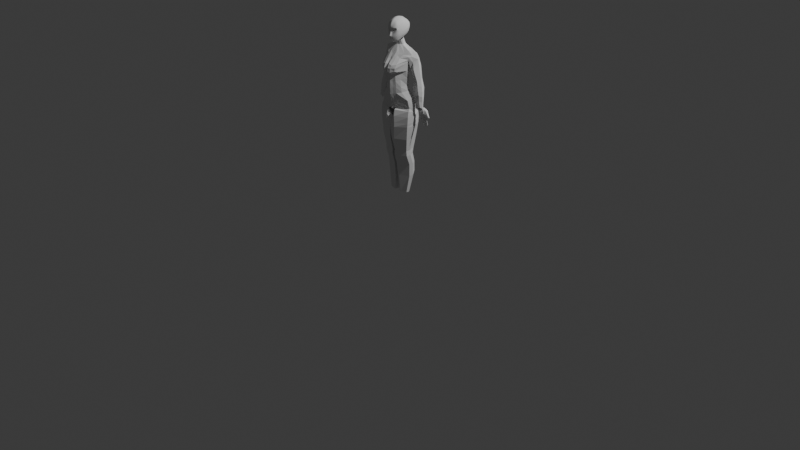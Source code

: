 # Source: me26.blend  (saved by Blender 4.5.90; exported with 4.5.12 LTS)
import bpy
from mathutils import Matrix  # noqa: F401  (used for matrix-valued properties, if any)

bpy.ops.wm.read_factory_settings(use_empty=True)
scene = bpy.context.scene
scene.name = 'Scene'

# ---- collections
col_collection = bpy.data.collections.new('Collection'); scene.collection.children.link(col_collection)
col_ref = bpy.data.collections.new('REF'); scene.collection.children.link(col_ref)
col_body = bpy.data.collections.new('BODY'); scene.collection.children.link(col_body)

# ---- materials (node trees are filled in below, after node groups)
mat_material = bpy.data.materials.new('Material')
mat_material_001 = bpy.data.materials.new('Material.001')
mat_material_001.diffuse_color = (0.0, 0.0, 0.0, 1.0)
mat_material_002 = bpy.data.materials.new('Material.002')
mat_material_002.diffuse_color = (0.04298, 0.8, 0.01581, 1.0)
mat_material_003 = bpy.data.materials.new('Material.003')
mat_material_003.diffuse_color = (0.1427, 0.8001, 0.005899, 1.0)

# ---- material node trees
mat_material.use_nodes = True; mat_material.node_tree.nodes.clear()
_N = mat_material.node_tree.nodes; _L = mat_material.node_tree.links
n0 = _N.new('ShaderNodeBsdfPrincipled'); n0.name = 'Principled BSDF'; n0.location = (-200, 100)
n1 = _N.new('ShaderNodeOutputMaterial'); n1.name = 'Material Output'; n1.location = (200, 100)
_L.new(n0.outputs[0], n1.inputs[0])
n1.is_active_output = True
mat_material_001.use_nodes = True; mat_material_001.node_tree.nodes.clear()
_N = mat_material_001.node_tree.nodes; _L = mat_material_001.node_tree.links
n0 = _N.new('ShaderNodeBsdfPrincipled'); n0.name = 'Principled BSDF'; n0.location = (-200, 100)
n1 = _N.new('ShaderNodeOutputMaterial'); n1.name = 'Material Output'; n1.location = (200, 100)
_L.new(n0.outputs[0], n1.inputs[0])
n1.is_active_output = True
mat_material_002.use_nodes = True; mat_material_002.node_tree.nodes.clear()
_N = mat_material_002.node_tree.nodes; _L = mat_material_002.node_tree.links
n0 = _N.new('ShaderNodeBsdfPrincipled'); n0.name = 'Principled BSDF'; n0.location = (-200, 100)
n1 = _N.new('ShaderNodeOutputMaterial'); n1.name = 'Material Output'; n1.location = (200, 100)
_L.new(n0.outputs[0], n1.inputs[0])
n1.is_active_output = True
mat_material_003.use_nodes = True; mat_material_003.node_tree.nodes.clear()
_N = mat_material_003.node_tree.nodes; _L = mat_material_003.node_tree.links
n0 = _N.new('ShaderNodeBsdfPrincipled'); n0.name = 'Principled BSDF'; n0.location = (-200, 100)
n1 = _N.new('ShaderNodeOutputMaterial'); n1.name = 'Material Output'; n1.location = (200, 100)
_L.new(n0.outputs[0], n1.inputs[0])
n1.is_active_output = True

# ---- world
world_world = bpy.data.worlds.new('World'); scene.world = world_world
world_world.use_nodes = True; world_world.node_tree.nodes.clear()
_N = world_world.node_tree.nodes; _L = world_world.node_tree.links
n0 = _N.new('ShaderNodeOutputWorld'); n0.name = 'World Output'; n0.location = (200, 100)
n1 = _N.new('ShaderNodeBackground'); n1.name = 'Background'; n1.location = (-200, 100)
n1.inputs[0].default_value = (0.05088, 0.05088, 0.05088, 1.0)
_L.new(n1.outputs[0], n0.inputs[0])
n0.is_active_output = True
world_world.color = (0.05088, 0.05088, 0.05088)
world_world.sun_shadow_jitter_overblur = 0.0

# ---- cameras
cam_camera = bpy.data.cameras.new('Camera')
cam_camera.clip_end = 100.0
cam_camera.ortho_scale = 7.314

# ---- lights
light_light = bpy.data.lights.new('Light', 'POINT')
light_light.energy = 1000.0
light_light.shadow_soft_size = 0.1

# ---- meshes
me_cylinder = bpy.data.meshes.new('Cylinder')
me_cylinder.from_pydata([(-0.02943, -0.08334, 3.548), (0.005454, 0.1515, 5.664), (-0.04755, -0.05298, 3.553), (0.003147, -0.4257, 5.67), (-0.2539, -0.7754, 3.76), (-0.1841, -0.3715, 5.671), (-1.048, -0.403, 3.773), (-0.321, -0.2224, 5.671), (-1.305, -0.01617, 3.738), (-0.3927, -0.02116, 5.673), (-1.152, 0.2916, 3.763), (-0.3425, 0.02992, 5.673), (-0.2592, 0.6096, 3.757), (-0.2054, 0.0965, 5.672), (-0.008238, 0.7439, 4.602), (0.008072, -0.5723, 4.711), (-0.2602, -0.5976, 4.717), (-0.5648, -0.2862, 4.711), (-0.7805, 0.07978, 4.718), (-0.5196, 0.3527, 4.671), (-0.3155, 0.5691, 4.62), (0.01362, -0.4155, 4.183), (-0.2974, -0.4247, 4.199), (-0.9242, -0.2816, 4.189), (-1.139, 0.04072, 4.15), (-1.03, 0.2536, 4.076), (-0.3394, 0.4284, 4.011), (0.008029, 0.5861, 3.986), (0.01252, 0.6782, 5.289), (-0.003931, -0.6335, 5.417), (-0.4387, -0.5939, 5.374), (-0.9462, 0.1221, 5.369), (-0.5984, 0.4684, 5.334), (-0.381, 0.6554, 5.294), (-0.004923, 0.3996, 5.484), (0.02002, -0.447, 5.626), (-0.2367, -0.4463, 5.617), (-0.488, -0.2452, 5.601), (-0.8932, 0.07328, 5.558), (-0.7085, 0.2468, 5.477), (-0.4066, 0.3228, 5.486), (0.06156, -0.6071, 4.849), (-0.2856, -0.6007, 4.833), (-0.5964, -0.282, 4.841), (-0.8455, 0.1097, 5.055), (-0.5471, 0.6705, 4.935), (-0.237, 0.8987, 4.874), (-0.01041, 0.9811, 4.954), (0.002299, 0.69, 4.202), (0.01022, -0.4836, 4.437), (-0.2504, -0.4958, 4.418), (-0.5681, -0.2312, 4.38), (-0.8236, 0.04916, 4.341), (-0.6045, 0.3211, 4.287), (-0.3273, 0.5166, 4.253), (-0.002614, -0.7224, 3.984), (-0.2663, -0.7188, 3.995), (-1.071, -0.3883, 4.015), (-1.266, -0.007721, 3.932), (-1.11, 0.2201, 3.895), (-0.3416, 0.3569, 3.899), (-0.005291, 0.5349, 3.885), (0.00261, 0.1343, 5.753), (0.006677, -0.3059, 5.851), (-0.1219, -0.2493, 5.863), (-0.2454, -0.1247, 5.846), (-0.2984, -0.02796, 5.835), (-0.2538, 0.05769, 5.807), (-0.1312, 0.1024, 5.782), (-0.009797, 1.016, 5.01), (0.007719, -0.6338, 4.962), (-0.4305, -0.5937, 4.98), (-0.6593, -0.3095, 4.972), (-0.8707, 0.1303, 5.178), (-0.4756, 0.8239, 4.959), (-0.255, 0.984, 4.917), (0.01413, 0.8853, 5.156), (0.01518, -0.6386, 5.231), (-0.6471, -0.5807, 5.229), (-0.7194, -0.3302, 5.115), (-0.9239, 0.1129, 5.283), (-0.5737, 0.7373, 5.164), (-0.321, 0.9324, 5.141), (-0.5952, -0.5179, 5.525), (-0.8594, -0.6318, 5.411), (-0.8065, -0.3663, 5.528), (-1.049, -0.4833, 5.444), (-1.002, -0.1843, 5.546), (-1.156, -0.3116, 5.461), (-1.053, -0.6616, 5.292), (-1.19, -0.5057, 5.301), (-1.313, -0.3267, 5.303), (0.04893, 0.3888, 5.477), (0.01438, -0.447, 5.626), (-0.2255, -0.4595, 5.617), (-0.469, -0.2629, 5.602), (-0.8961, -0.5323, 4.987), (-0.774, 0.2287, 5.495), (-0.4985, 0.3178, 5.485), (0.0001743, 0.7291, 4.413), (0.009214, -0.5281, 4.541), (-0.2598, -0.5382, 4.536), (-0.5704, -0.2719, 4.542), (-0.748, 0.03869, 4.498), (-0.5545, 0.3559, 4.442), (-0.3218, 0.5471, 4.44), (-0.3805, 0.4685, 5.405), (-1.124, -0.09961, 5.208), (0.004383, 0.508, 5.405), (-1.059, -0.03516, 5.379), (-0.9138, 0.09143, 5.42), (-0.6787, 0.3276, 5.423), (-1.047, -0.06311, 5.432), (-0.6331, -0.6097, 5.395), (-0.3487, -0.5451, 5.469), (-0.8884, -0.6283, 5.237), (0.0163, -0.6106, 5.492), (-0.4912, -0.5249, 5.476), (-0.7886, -0.3641, 4.928), (-0.966, -0.0771, 4.954), (-1.273, -0.6198, 5.086), (-1.33, -0.5176, 5.125), (-1.365, -0.346, 5.146), (-1.203, -0.05907, 5.012), (-1.111, -0.63, 5.061), (0.005984, -0.7475, 3.823), (-0.2576, -0.7778, 3.877), (-1.059, -0.3957, 3.894), (-1.292, -0.01194, 3.831), (-1.137, 0.1891, 3.846), (-0.2222, 0.4386, 3.782), (0.001425, 0.589, 3.761), (-1.028, -0.5087, 4.63), (-1.004, -0.3609, 4.644), (-1.171, -0.2045, 4.654), (-1.492, -0.5395, 4.664), (-1.529, -0.4535, 4.676), (-1.576, -0.3968, 4.669), (-1.434, -0.1317, 4.662), (-1.237, -0.585, 4.655), (-1.137, -0.3665, 4.433), (-1.096, -0.1174, 4.467), (-1.296, -0.08103, 4.536), (-1.605, -0.4859, 4.52), (-1.635, -0.4338, 4.549), (-1.645, -0.3556, 4.566), (-1.49, -0.1177, 4.563), (-1.394, -0.5376, 4.433), (-1.589, -0.1507, 3.822), (-1.549, -0.05757, 3.85), (-1.629, -0.04765, 3.901), (-1.826, -0.2811, 3.831), (-1.857, -0.2222, 3.86), (-1.856, -0.1873, 3.889), (-1.747, -0.08585, 3.918), (-1.711, -0.2315, 3.819), (-1.773, -0.3675, 4.209), (-1.669, -0.4809, 4.2), (-1.292, -0.2237, 4.146), (-1.27, -0.04777, 4.181), (-1.641, -0.07975, 4.264), (-1.796, -0.2252, 4.231), (-1.412, -0.02807, 4.247), (-1.484, -0.331, 4.114), (-1.791, -0.3159, 4.04), (-1.426, -0.1895, 3.983), (-1.667, -0.08298, 4.097), (-1.521, -0.038, 4.076), (-1.706, -0.3848, 4.017), (-1.4, -0.06798, 4.012), (-1.814, -0.2216, 4.066), (-1.557, -0.3091, 3.979), (-1.648, -0.5135, 4.29), (-1.18, -0.0652, 4.324), (-1.757, -0.2665, 4.366), (-1.448, -0.3829, 4.25), (-1.714, -0.398, 4.328), (-1.225, -0.2719, 4.273), (-1.548, -0.09905, 4.41), (-1.343, -0.04056, 4.395), (-0.02634, -0.06931, 3.543), (-0.5383, -0.0422, 3.732), (-0.04875, 0.2874, 3.708), (-0.5416, 0.243, 3.708), (0.02088, -0.4051, 3.786), (-0.5185, -0.3005, 3.762), (-0.1168, -0.6762, 3.354), (-1.09, -0.6034, 3.333), (-1.293, -0.0529, 3.286), (-1.102, 0.3485, 3.272), (-0.3586, 0.7408, 3.241), (0.02152, 0.2459, 3.264), (-0.0033, 0.7413, 3.247), (0.0756, -0.4953, 3.304), (-0.006961, 0.4925, 3.515), (-0.3152, 0.7132, 3.573), (-1.052, -0.619, 3.681), (-0.1604, -0.7772, 3.647), (-1.159, 0.3437, 3.588), (-0.07163, 0.03048, 3.495), (-1.317, -0.08337, 3.58), (-0.02689, -0.4852, 3.62), (-0.2451, -0.4578, 2.532), (-0.9064, -0.3737, 2.518), (-0.9687, -0.05904, 2.496), (-0.8966, 0.214, 2.472), (-0.1964, 0.4466, 2.474), (-0.1038, 0.1333, 2.495), (-0.08758, 0.4461, 2.473), (-0.08423, -0.3113, 2.528), (-0.984, -0.5389, 2.954), (-0.1957, -0.6399, 2.979), (-0.004563, -0.3942, 2.956), (-0.04072, 0.2205, 2.89), (-0.2558, 0.6661, 2.855), (-1.027, 0.3188, 2.861), (-1.114, -0.06388, 2.891), (-0.06084, 0.6653, 2.883), (0.0004272, 0.6181, 3.383), (-1.083, -0.6338, 3.496), (0.02295, 0.1381, 3.39), (-1.294, -0.07209, 3.404), (-0.3591, 0.7316, 3.375), (-0.1385, -0.7013, 3.492), (-1.133, 0.3507, 3.388), (-0.0236, -0.4902, 3.452), (-0.2767, -0.372, 1.073), (-0.6104, -0.3287, 1.068), (-0.7251, -0.1484, 1.071), (-0.6793, -0.01125, 1.07), (-0.2563, 0.1091, 1.062), (-0.1889, -0.04229, 1.062), (-0.1989, 0.1055, 1.074), (-0.1911, -0.2866, 1.06), (-0.09458, 0.1021, 1.643), (-0.1023, 0.1918, 1.61), (-0.218, 0.1925, 1.613), (-0.8796, -0.0653, 1.627), (-0.9488, -0.2839, 1.646), (-0.8208, -0.5598, 1.742), (-0.3266, -0.6461, 1.752), (-0.06908, -0.6327, 1.674), (-0.09298, 0.2687, 1.981), (-0.231, 0.2443, 1.976), (-1.005, -0.2412, 2.034), (-0.2617, -0.6221, 2.064), (-0.05327, -0.371, 2.08), (-0.09055, 0.1173, 2.038), (-0.9269, -0.02228, 2.016), (-0.8395, -0.532, 2.052), (-0.0883, 0.4588, 2.298), (-0.2061, 0.4469, 2.295), (-0.987, -0.04882, 2.335), (-0.2537, -0.4387, 2.368), (-0.06822, -0.341, 2.304), (-0.09636, 0.1255, 2.266), (-0.912, 0.1972, 2.313), (-0.8733, -0.3515, 2.355), (-0.002838, -0.6447, 5.105), (-0.5395, -0.5873, 5.105), (-0.6851, -0.3199, 5.043), (-0.8877, 0.1193, 5.235), (-0.5355, 0.8294, 5.055), (-0.2806, 0.9952, 5.048), (0.01139, 0.9569, 5.077), (-1.421, -0.5768, 4.721), (-1.491, -0.4561, 4.745), (-1.543, -0.349, 4.755), (-1.604, -0.5684, 4.468), (-1.659, -0.4226, 4.487), (-1.672, -0.3065, 4.508), (-0.1507, -0.4142, 3.656), (-0.09046, -0.3986, 5.67), (-0.1361, 0.2566, 3.793), (-0.1028, 0.124, 5.67), (-0.1463, 0.6534, 4.615), (-0.1261, -0.5849, 4.714), (-0.1419, -0.4201, 4.191), (-0.1657, 0.5073, 3.999), (-0.176, 0.7197, 5.293), (-0.2213, -0.6137, 5.396), (-0.2138, 0.3801, 5.499), (-0.1225, -0.4466, 5.622), (-0.139, -0.6039, 4.832), (-0.1318, 0.904, 4.87), (-0.1201, -0.4897, 4.428), (-0.1557, 0.602, 4.232), (-0.1596, 0.4465, 3.892), (-0.1345, -0.7206, 3.99), (-0.03786, -0.2776, 5.858), (-0.04736, 0.1183, 5.77), (-0.2114, -0.6138, 4.971), (-0.1078, 1.053, 4.956), (-0.3305, -0.6096, 5.23), (-0.1511, 0.9525, 5.167), (-0.1253, -0.5331, 4.539), (-0.1514, 0.6385, 4.426), (-0.2096, 0.521, 5.412), (-0.1831, -0.5779, 5.472), (-0.1258, -0.7627, 3.85), (-0.1432, 0.5138, 3.823), (-0.2823, -0.05576, 3.638), (-0.2952, 0.2652, 3.708), (-0.2488, -0.3528, 3.774), (-0.1527, 1.045, 5.052), (-0.2712, -0.616, 5.105), (0.03481, -0.5728, 4.841), (-0.2729, -0.5822, 4.836), (-0.5776, -0.2672, 4.837), (-0.8186, 0.1155, 4.946), (-0.5417, 0.3487, 4.894), (-0.3234, 0.5985, 4.861), (0.0005887, 0.8001, 4.847), (-0.1844, 0.6697, 4.856), (-0.1325, -0.5775, 4.834)], [(98, 92), (97, 98), (94, 95), (93, 94)], [(282, 272, 5, 36), (36, 5, 7, 37), (37, 7, 9, 38), (38, 9, 11, 39), (7, 5, 64, 65), (39, 11, 13, 40), (281, 274, 1, 34), (296, 275, 14, 99), (104, 19, 20, 105), (103, 18, 19, 104), (102, 17, 18, 103), (101, 16, 17, 102), (295, 276, 16, 101), (288, 277, 22, 56), (56, 22, 23, 57), (57, 23, 24, 58), (58, 24, 25, 59), (59, 25, 26, 60), (287, 278, 27, 61), (294, 279, 28, 76), (81, 32, 33, 82), (80, 31, 32, 81), (78, 30, 113, 115), (31, 80, 107, 109), (293, 280, 30, 78), (279, 297, 108, 28), (32, 111, 106, 33), (31, 110, 111, 32), (91, 107, 123, 122), (37, 38, 87, 85), (280, 298, 114, 30), (314, 283, 42, 307), (307, 42, 43, 308), (308, 43, 44, 309), (309, 44, 45, 310), (310, 45, 46, 311), (313, 284, 47, 312), (277, 285, 50, 22), (22, 50, 51, 23), (23, 51, 52, 24), (24, 52, 53, 25), (25, 53, 54, 26), (278, 286, 48, 27), (300, 287, 61, 131), (129, 59, 60, 130), (128, 58, 59, 129), (127, 57, 58, 128), (126, 56, 57, 127), (299, 288, 56, 126), (272, 3, 63, 289), (274, 13, 68, 290), (13, 11, 67, 68), (11, 9, 66, 67), (9, 7, 65, 66), (283, 291, 71, 42), (42, 71, 72, 43), (43, 72, 73, 44), (44, 73, 74, 45), (45, 74, 75, 46), (284, 292, 69, 47), (305, 293, 78, 259), (259, 78, 79, 260), (260, 79, 80, 261), (261, 80, 81, 262), (262, 81, 82, 263), (304, 294, 76, 264), (90, 86, 88, 91), (89, 84, 86, 90), (86, 85, 87, 88), (84, 83, 85, 86), (87, 112, 109, 88), (30, 114, 117, 113), (36, 37, 85, 83), (80, 79, 118, 119), (285, 295, 101, 50), (50, 101, 102, 51), (51, 102, 103, 52), (52, 103, 104, 53), (53, 104, 105, 54), (286, 296, 99, 48), (38, 110, 112, 87), (297, 106, 40, 281), (106, 111, 39, 40), (111, 110, 38, 39), (109, 107, 91, 88), (109, 112, 110, 31), (113, 117, 83, 84), (117, 114, 36, 83), (298, 116, 35, 282), (115, 113, 84, 89), (78, 115, 124, 96), (107, 80, 119, 123), (89, 90, 121, 120), (115, 89, 120, 124), (79, 78, 96, 118), (90, 91, 122, 121), (271, 299, 126, 4), (4, 126, 127, 6), (6, 127, 128, 8), (8, 128, 129, 10), (10, 129, 130, 12), (273, 300, 131, 0), (118, 96, 132, 133), (122, 123, 138, 267), (121, 122, 267, 266), (119, 118, 133, 134), (123, 119, 134, 138), (124, 120, 265, 139), (96, 124, 139, 132), (120, 121, 266, 265), (267, 138, 146, 270), (136, 137, 145, 144), (138, 134, 142, 146), (134, 133, 141, 142), (139, 265, 268, 147), (132, 139, 147, 140), (135, 136, 144, 143), (133, 132, 140, 141), (168, 164, 152, 151), (169, 165, 148, 149), (170, 166, 154, 153), (164, 170, 153, 152), (166, 167, 150, 154), (167, 169, 149, 150), (171, 168, 151, 155), (165, 171, 155, 148), (177, 175, 163, 158), (175, 172, 157, 163), (179, 173, 159, 162), (178, 179, 162, 160), (176, 174, 161, 156), (174, 178, 160, 161), (173, 177, 158, 159), (172, 176, 156, 157), (158, 163, 171, 165), (163, 157, 168, 171), (162, 159, 169, 167), (160, 162, 167, 166), (156, 161, 170, 164), (161, 160, 166, 170), (159, 158, 165, 169), (157, 156, 164, 168), (268, 269, 176, 172), (141, 140, 177, 173), (270, 146, 178, 174), (269, 270, 174, 176), (146, 142, 179, 178), (142, 141, 173, 179), (147, 268, 172, 175), (140, 147, 175, 177), (302, 183, 12, 273), (303, 185, 181, 301), (301, 181, 183, 302), (271, 4, 185, 303), (222, 218, 192, 190), (223, 219, 187, 186), (224, 222, 190, 189), (218, 220, 191, 192), (219, 221, 188, 187), (225, 223, 186, 193), (221, 224, 189, 188), (220, 225, 193, 191), (181, 185, 201, 199), (8, 10, 198, 200), (185, 4, 197, 201), (6, 8, 200, 196), (183, 181, 199, 194), (10, 12, 195, 198), (4, 6, 196, 197), (12, 183, 194, 195), (211, 210, 203, 202), (212, 211, 202, 209), (213, 212, 209, 207), (215, 214, 206, 205), (210, 216, 204, 203), (217, 213, 207, 208), (214, 217, 208, 206), (216, 215, 205, 204), (188, 189, 215, 216), (190, 192, 217, 214), (192, 191, 213, 217), (187, 188, 216, 210), (189, 190, 214, 215), (191, 193, 212, 213), (193, 186, 211, 212), (186, 187, 210, 211), (199, 201, 225, 220), (200, 198, 224, 221), (201, 197, 223, 225), (196, 200, 221, 219), (194, 199, 220, 218), (198, 195, 222, 224), (197, 196, 219, 223), (195, 194, 218, 222), (235, 234, 231, 232), (236, 235, 232, 230), (238, 237, 229, 228), (240, 239, 227, 226), (241, 240, 226, 233), (234, 241, 233, 231), (237, 236, 230, 229), (239, 238, 228, 227), (249, 244, 238, 239), (248, 243, 236, 237), (247, 246, 241, 234), (246, 245, 240, 241), (245, 249, 239, 240), (244, 248, 237, 238), (243, 242, 235, 236), (242, 247, 234, 235), (250, 255, 247, 242), (251, 250, 242, 243), (252, 256, 248, 244), (253, 257, 249, 245), (254, 253, 245, 246), (255, 254, 246, 247), (256, 251, 243, 248), (257, 252, 244, 249), (203, 204, 252, 257), (205, 206, 251, 256), (207, 209, 254, 255), (209, 202, 253, 254), (202, 203, 257, 253), (204, 205, 256, 252), (206, 208, 250, 251), (208, 207, 255, 250), (292, 304, 264, 69), (74, 262, 263, 75), (73, 261, 262, 74), (72, 260, 261, 73), (71, 259, 260, 72), (291, 305, 259, 71), (136, 135, 265, 266), (137, 136, 266, 267), (143, 144, 269, 268), (144, 145, 270, 269), (145, 137, 267, 270), (135, 143, 268, 265), (70, 258, 305, 291), (75, 263, 304, 292), (2, 271, 303, 184), (180, 301, 302, 182), (184, 303, 301, 180), (182, 302, 273, 0), (12, 130, 300, 273), (2, 125, 299, 271), (114, 298, 282, 36), (108, 297, 281, 34), (54, 105, 296, 286), (49, 100, 295, 285), (263, 82, 294, 304), (258, 77, 293, 305), (46, 75, 292, 284), (41, 70, 291, 283), (1, 274, 290, 62), (5, 272, 289, 64), (125, 55, 288, 299), (130, 60, 287, 300), (26, 54, 286, 278), (21, 49, 285, 277), (311, 46, 284, 313), (306, 41, 283, 314), (29, 116, 298, 280), (33, 106, 297, 279), (77, 29, 280, 293), (82, 33, 279, 294), (60, 26, 278, 287), (55, 21, 277, 288), (100, 15, 276, 295), (105, 20, 275, 296), (40, 13, 274, 281), (35, 3, 272, 282), (15, 306, 314, 276), (20, 311, 313, 275), (275, 313, 312, 14), (19, 310, 311, 20), (18, 309, 310, 19), (17, 308, 309, 18), (16, 307, 308, 17), (276, 314, 307, 16)])
_uv = me_cylinder.uv_layers.new(name='UVMap')
_uv.uv.foreach_set('vector', [0.4583, 0.9375, 0.4583, 1.0, 0.4167, 1.0, 0.4167, 0.9375, 0.4167, 0.9375, 0.4167, 1.0, 0.3333, 1.0, 0.3333, 0.9375, 0.3333, 0.9375, 0.3333, 1.0, 0.25, 1.0, 0.25, 0.9375, 0.25, 0.9375, 0.25, 1.0, 0.1667, 1.0, 0.1667, 0.9375, 0.3333, 1.0, 0.4167, 1.0, 0.4167, 1.0, 0.3333, 1.0, 0.1667, 0.9375, 0.1667, 1.0, 0.08333, 1.0, 0.08333, 0.9375, 0.04167, 0.9375, 0.04167, 1.0, 7.451e-08, 1.0, 7.451e-08, 0.9375, 0.04167, 0.7187, 0.04167, 0.75, 7.451e-08, 0.75, 7.451e-08, 0.7187, 0.1667, 0.7187, 0.1667, 0.75, 0.08333, 0.75, 0.08333, 0.7187, 0.25, 0.7188, 0.25, 0.75, 0.1667, 0.75, 0.1667, 0.7187, 0.3333, 0.7187, 0.3333, 0.75, 0.25, 0.75, 0.25, 0.7188, 0.4167, 0.7187, 0.4167, 0.75, 0.3333, 0.75, 0.3333, 0.7187, 0.4583, 0.7187, 0.4583, 0.75, 0.4167, 0.75, 0.4167, 0.7187, 0.4583, 0.5625, 0.4583, 0.625, 0.4167, 0.625, 0.4167, 0.5625, 0.4167, 0.5625, 0.4167, 0.625, 0.3333, 0.625, 0.3333, 0.5625, 0.3333, 0.5625, 0.3333, 0.625, 0.25, 0.625, 0.25, 0.5625, 0.25, 0.5625, 0.25, 0.625, 0.1667, 0.625, 0.1667, 0.5625, 0.1667, 0.5625, 0.1667, 0.625, 0.08333, 0.625, 0.08333, 0.5625, 0.04167, 0.5625, 0.04167, 0.625, 7.451e-08, 0.625, 7.451e-08, 0.5625, 0.04167, 0.8594, 0.04167, 0.875, 7.451e-08, 0.875, 7.451e-08, 0.8594, 0.1667, 0.8594, 0.1667, 0.875, 0.08333, 0.875, 0.08333, 0.8594, 0.25, 0.8594, 0.25, 0.875, 0.1667, 0.875, 0.1667, 0.8594, 0.4167, 0.8594, 0.4167, 0.875, 0.4167, 0.875, 0.4167, 0.8594, 0.25, 0.875, 0.25, 0.8594, 0.25, 0.8594, 0.25, 0.875, 0.4583, 0.8594, 0.4583, 0.875, 0.4167, 0.875, 0.4167, 0.8594, 0.04167, 0.875, 0.04167, 0.9079, 7.451e-08, 0.9109, 7.451e-08, 0.875, 0.1667, 0.875, 0.1667, 0.9078, 0.08333, 0.9049, 0.08333, 0.875, 0.25, 0.875, 0.25, 0.9016, 0.1667, 0.9078, 0.1667, 0.875, 0.25, 0.8594, 0.25, 0.8594, 0.25, 0.8594, 0.25, 0.8594, 0.3333, 0.9375, 0.25, 0.9375, 0.25, 0.9375, 0.3333, 0.9375, 0.4583, 0.875, 0.4583, 0.8983, 0.4167, 0.9007, 0.4167, 0.875, 0.4583, 0.7812, 0.4583, 0.8125, 0.4167, 0.8125, 0.4167, 0.7813, 0.4167, 0.7813, 0.4167, 0.8125, 0.3333, 0.8125, 0.3333, 0.7813, 0.3333, 0.7813, 0.3333, 0.8125, 0.25, 0.8125, 0.25, 0.7813, 0.25, 0.7813, 0.25, 0.8125, 0.1667, 0.8125, 0.1667, 0.7812, 0.1667, 0.7812, 0.1667, 0.8125, 0.08333, 0.8125, 0.08333, 0.7812, 0.04167, 0.7812, 0.04167, 0.8125, 7.451e-08, 0.8125, 7.451e-08, 0.7812, 0.4583, 0.625, 0.4583, 0.6875, 0.4167, 0.6875, 0.4167, 0.625, 0.4167, 0.625, 0.4167, 0.6875, 0.3333, 0.6875, 0.3333, 0.625, 0.3333, 0.625, 0.3333, 0.6875, 0.25, 0.6875, 0.25, 0.625, 0.25, 0.625, 0.25, 0.6875, 0.1667, 0.6875, 0.1667, 0.625, 0.1667, 0.625, 0.1667, 0.6875, 0.08333, 0.6875, 0.08333, 0.625, 0.04167, 0.625, 0.04167, 0.6875, 7.451e-08, 0.6875, 7.451e-08, 0.625, 0.04167, 0.5312, 0.04167, 0.5625, 7.451e-08, 0.5625, 7.451e-08, 0.5312, 0.1667, 0.5313, 0.1667, 0.5625, 0.08333, 0.5625, 0.08333, 0.5312, 0.25, 0.5312, 0.25, 0.5625, 0.1667, 0.5625, 0.1667, 0.5313, 0.3333, 0.5312, 0.3333, 0.5625, 0.25, 0.5625, 0.25, 0.5312, 0.4167, 0.5312, 0.4167, 0.5625, 0.3333, 0.5625, 0.3333, 0.5312, 0.4583, 0.5312, 0.4583, 0.5625, 0.4167, 0.5625, 0.4167, 0.5312, 0.4583, 1.0, 0.5, 1.0, 0.5, 1.0, 0.4583, 1.0, 0.04167, 1.0, 0.08333, 1.0, 0.08333, 1.0, 0.04167, 1.0, 0.08333, 1.0, 0.1667, 1.0, 0.1667, 1.0, 0.08333, 1.0, 0.1667, 1.0, 0.25, 1.0, 0.25, 1.0, 0.1667, 1.0, 0.25, 1.0, 0.3333, 1.0, 0.3333, 1.0, 0.25, 1.0, 0.4583, 0.8125, 0.4583, 0.8438, 0.4167, 0.8438, 0.4167, 0.8125, 0.4167, 0.8125, 0.4167, 0.8438, 0.3333, 0.8438, 0.3333, 0.8125, 0.3333, 0.8125, 0.3333, 0.8438, 0.25, 0.8438, 0.25, 0.8125, 0.25, 0.8125, 0.25, 0.8438, 0.1667, 0.8438, 0.1667, 0.8125, 0.1667, 0.8125, 0.1667, 0.8438, 0.08333, 0.8438, 0.08333, 0.8125, 0.04167, 0.8125, 0.04167, 0.8438, 7.451e-08, 0.8438, 7.451e-08, 0.8125, 0.4583, 0.8516, 0.4583, 0.8594, 0.4167, 0.8594, 0.4167, 0.8516, 0.4167, 0.8516, 0.4167, 0.8594, 0.3333, 0.8594, 0.3333, 0.8516, 0.3333, 0.8516, 0.3333, 0.8594, 0.25, 0.8594, 0.25, 0.8516, 0.25, 0.8516, 0.25, 0.8594, 0.1667, 0.8594, 0.1667, 0.8516, 0.1667, 0.8516, 0.1667, 0.8594, 0.08333, 0.8594, 0.08333, 0.8516, 0.04167, 0.8516, 0.04167, 0.8594, 7.451e-08, 0.8594, 7.451e-08, 0.8516, 0.3333, 0.8594, 0.3333, 0.875, 0.25, 0.875, 0.25, 0.8594, 0.4167, 0.8594, 0.4167, 0.875, 0.3333, 0.875, 0.3333, 0.8594, 0.3333, 0.875, 0.3333, 0.9375, 0.25, 0.9375, 0.25, 0.875, 0.4167, 0.875, 0.4167, 0.9375, 0.3333, 0.9375, 0.3333, 0.875, 0.25, 0.9375, 0.25, 0.8881, 0.25, 0.875, 0.25, 0.875, 0.4167, 0.875, 0.4167, 0.9007, 0.4167, 0.9082, 0.4167, 0.875, 0.4167, 0.9375, 0.3333, 0.9375, 0.3333, 0.9375, 0.4167, 0.9375, 0.25, 0.8594, 0.3333, 0.8594, 0.3333, 0.8594, 0.25, 0.8594, 0.4583, 0.6875, 0.4583, 0.7187, 0.4167, 0.7187, 0.4167, 0.6875, 0.4167, 0.6875, 0.4167, 0.7187, 0.3333, 0.7187, 0.3333, 0.6875, 0.3333, 0.6875, 0.3333, 0.7187, 0.25, 0.7188, 0.25, 0.6875, 0.25, 0.6875, 0.25, 0.7188, 0.1667, 0.7187, 0.1667, 0.6875, 0.1667, 0.6875, 0.1667, 0.7187, 0.08333, 0.7187, 0.08333, 0.6875, 0.04167, 0.6875, 0.04167, 0.7187, 7.451e-08, 0.7187, 7.451e-08, 0.6875, 0.25, 0.9375, 0.25, 0.9016, 0.25, 0.8881, 0.25, 0.9375, 0.04167, 0.9079, 0.08333, 0.9049, 0.08333, 0.9375, 0.04167, 0.9375, 0.08333, 0.9049, 0.1667, 0.9078, 0.1667, 0.9375, 0.08333, 0.9375, 0.1667, 0.9078, 0.25, 0.9016, 0.25, 0.9375, 0.1667, 0.9375, 0.25, 0.875, 0.25, 0.8594, 0.25, 0.8594, 0.25, 0.875, 0.25, 0.875, 0.25, 0.8881, 0.25, 0.9016, 0.25, 0.875, 0.4167, 0.875, 0.4167, 0.9082, 0.4167, 0.9375, 0.4167, 0.875, 0.4167, 0.9082, 0.4167, 0.9007, 0.4167, 0.9375, 0.4167, 0.9375, 0.4583, 0.8983, 0.5, 0.8959, 0.5, 0.9375, 0.4583, 0.9375, 0.4167, 0.8594, 0.4167, 0.875, 0.4167, 0.875, 0.4167, 0.8594, 0.4167, 0.8594, 0.4167, 0.8594, 0.4167, 0.8594, 0.4167, 0.8594, 0.25, 0.8594, 0.25, 0.8594, 0.25, 0.8594, 0.25, 0.8594, 0.4167, 0.8594, 0.3333, 0.8594, 0.3333, 0.8594, 0.4167, 0.8594, 0.4167, 0.8594, 0.4167, 0.8594, 0.4167, 0.8594, 0.4167, 0.8594, 0.3333, 0.8594, 0.4167, 0.8594, 0.4167, 0.8594, 0.3333, 0.8594, 0.3333, 0.8594, 0.25, 0.8594, 0.25, 0.8594, 0.3333, 0.8594, 0.4583, 0.5, 0.4583, 0.5312, 0.4167, 0.5312, 0.4167, 0.5, 0.4167, 0.5, 0.4167, 0.5312, 0.3333, 0.5312, 0.3333, 0.5, 0.3333, 0.5, 0.3333, 0.5312, 0.25, 0.5312, 0.25, 0.5, 0.25, 0.5, 0.25, 0.5312, 0.1667, 0.5313, 0.1667, 0.5, 0.1667, 0.5, 0.1667, 0.5313, 0.08333, 0.5312, 0.08333, 0.5, 0.04167, 0.5, 0.04167, 0.5312, 7.451e-08, 0.5312, 7.451e-08, 0.5, 0.3333, 0.8594, 0.4167, 0.8594, 0.4167, 0.8594, 0.3333, 0.8594, 0.25, 0.8594, 0.25, 0.8594, 0.25, 0.8594, 0.25, 0.8594, 0.3333, 0.8594, 0.25, 0.8594, 0.25, 0.8594, 0.3333, 0.8594, 0.25, 0.8594, 0.3333, 0.8594, 0.3333, 0.8594, 0.25, 0.8594, 0.25, 0.8594, 0.25, 0.8594, 0.25, 0.8594, 0.25, 0.8594, 0.4167, 0.8594, 0.4167, 0.8594, 0.4167, 0.8594, 0.4167, 0.8594, 0.4167, 0.8594, 0.4167, 0.8594, 0.4167, 0.8594, 0.4167, 0.8594, 0.4167, 0.8594, 0.3333, 0.8594, 0.3333, 0.8594, 0.4167, 0.8594, 0.25, 0.8594, 0.25, 0.8594, 0.25, 0.8594, 0.25, 0.8594, 0.3334, 0.8594, 0.2719, 0.8594, 0.2755, 0.8594, 0.3309, 0.8594, 0.25, 0.8594, 0.25, 0.8594, 0.25, 0.8594, 0.25, 0.8594, 0.25, 0.8594, 0.3333, 0.8594, 0.3333, 0.8594, 0.25, 0.8594, 0.4167, 0.8594, 0.4167, 0.8594, 0.4167, 0.8594, 0.4167, 0.8594, 0.4167, 0.8594, 0.4167, 0.8594, 0.4167, 0.8594, 0.4167, 0.8594, 0.3787, 0.8594, 0.3334, 0.8594, 0.3309, 0.8594, 0.3822, 0.8594, 0.3333, 0.8594, 0.4167, 0.8594, 0.4167, 0.8594, 0.3333, 0.8594, 0.4167, 0.8594, 0.3333, 0.8594, 0.3333, 0.8594, 0.4167, 0.8594, 0.3333, 0.8594, 0.4167, 0.8594, 0.4167, 0.8594, 0.3333, 0.8594, 0.25, 0.8594, 0.25, 0.8594, 0.25, 0.8594, 0.25, 0.8594, 0.3333, 0.8594, 0.25, 0.8594, 0.25, 0.8594, 0.3333, 0.8594, 0.25, 0.8594, 0.25, 0.8594, 0.25, 0.8594, 0.25, 0.8594, 0.25, 0.8594, 0.3333, 0.8594, 0.3333, 0.8594, 0.25, 0.8594, 0.4167, 0.8594, 0.4167, 0.8594, 0.4167, 0.8594, 0.4167, 0.8594, 0.4167, 0.8594, 0.4167, 0.8594, 0.4167, 0.8594, 0.4167, 0.8594, 0.4167, 0.8594, 0.4167, 0.8594, 0.4167, 0.8594, 0.4167, 0.8594, 0.4167, 0.8594, 0.4167, 0.8594, 0.4167, 0.8594, 0.4167, 0.8594, 0.25, 0.8594, 0.3333, 0.8594, 0.3333, 0.8594, 0.25, 0.8594, 0.25, 0.8594, 0.25, 0.8594, 0.25, 0.8594, 0.25, 0.8594, 0.3333, 0.8594, 0.25, 0.8594, 0.25, 0.8594, 0.3333, 0.8594, 0.25, 0.8594, 0.25, 0.8594, 0.25, 0.8594, 0.25, 0.8594, 0.3333, 0.8594, 0.4167, 0.8594, 0.4167, 0.8594, 0.3333, 0.8594, 0.4167, 0.8594, 0.3333, 0.8594, 0.3333, 0.8594, 0.4167, 0.8594, 0.4167, 0.8594, 0.4167, 0.8594, 0.4167, 0.8594, 0.4167, 0.8594, 0.4167, 0.8594, 0.4167, 0.8594, 0.4167, 0.8594, 0.4167, 0.8594, 0.25, 0.8594, 0.3333, 0.8594, 0.3333, 0.8594, 0.25, 0.8594, 0.25, 0.8594, 0.25, 0.8594, 0.25, 0.8594, 0.25, 0.8594, 0.3333, 0.8594, 0.25, 0.8594, 0.25, 0.8594, 0.3333, 0.8594, 0.25, 0.8594, 0.25, 0.8594, 0.25, 0.8594, 0.25, 0.8594, 0.3333, 0.8594, 0.4167, 0.8594, 0.4167, 0.8594, 0.3333, 0.8594, 0.4167, 0.8594, 0.3333, 0.8594, 0.3333, 0.8594, 0.4167, 0.8594, 0.4167, 0.8594, 0.3333, 0.8594, 0.3333, 0.8594, 0.4167, 0.8594, 0.3333, 0.8594, 0.4167, 0.8594, 0.4167, 0.8594, 0.3333, 0.8594, 0.25, 0.8594, 0.25, 0.8594, 0.25, 0.8594, 0.25, 0.8594, 0.3333, 0.8594, 0.25, 0.8594, 0.25, 0.8594, 0.3333, 0.8594, 0.25, 0.8594, 0.25, 0.8594, 0.25, 0.8594, 0.25, 0.8594, 0.25, 0.8594, 0.3333, 0.8594, 0.3333, 0.8594, 0.25, 0.8594, 0.4167, 0.8594, 0.4167, 0.8594, 0.4167, 0.8594, 0.4167, 0.8594, 0.4167, 0.8594, 0.4167, 0.8594, 0.4167, 0.8594, 0.4167, 0.8594, 0.1458, 0.5, 0.1667, 0.5, 0.08333, 0.5, 0.04167, 0.5, 0.3542, 0.5, 0.3333, 0.5, 0.25, 0.5, 0.25, 0.5, 0.25, 0.5, 0.25, 0.5, 0.1667, 0.5, 0.1458, 0.5, 0.4583, 0.5, 0.4167, 0.5, 0.3333, 0.5, 0.3542, 0.5, 0.08333, 0.5, 0.1667, 0.5, 0.1667, 0.5, 0.08333, 0.5, 0.4167, 0.5, 0.3333, 0.5, 0.3333, 0.5, 0.4167, 0.5, 0.1667, 0.5, 0.08333, 0.5, 0.08333, 0.5, 0.1667, 0.5, 0.1667, 0.5, 0.25, 0.5, 0.25, 0.5, 0.1667, 0.5, 0.3333, 0.5, 0.25, 0.5, 0.25, 0.5, 0.3333, 0.5, 0.3333, 0.5, 0.4167, 0.5, 0.4167, 0.5, 0.3333, 0.5, 0.25, 0.5, 0.1667, 0.5, 0.1667, 0.5, 0.25, 0.5, 0.25, 0.5, 0.3333, 0.5, 0.3333, 0.5, 0.25, 0.5, 0.25, 0.5, 0.3333, 0.5, 0.3333, 0.5, 0.25, 0.5, 0.25, 0.5, 0.1667, 0.5, 0.1667, 0.5, 0.25, 0.5, 0.3333, 0.5, 0.4167, 0.5, 0.4167, 0.5, 0.3333, 0.5, 0.3333, 0.5, 0.25, 0.5, 0.25, 0.5, 0.3333, 0.5, 0.1667, 0.5, 0.25, 0.5, 0.25, 0.5, 0.1667, 0.5, 0.1667, 0.5, 0.08333, 0.5, 0.08333, 0.5, 0.1667, 0.5, 0.4167, 0.5, 0.3333, 0.5, 0.3333, 0.5, 0.4167, 0.5, 0.08333, 0.5, 0.1667, 0.5, 0.1667, 0.5, 0.08333, 0.5, 0.4167, 0.5, 0.3333, 0.5, 0.3333, 0.5, 0.4167, 0.5, 0.3333, 0.5, 0.4167, 0.5, 0.4167, 0.5, 0.3333, 0.5, 0.25, 0.5, 0.3333, 0.5, 0.3333, 0.5, 0.25, 0.5, 0.1667, 0.5, 0.08333, 0.5, 0.08333, 0.5, 0.1667, 0.5, 0.3333, 0.5, 0.25, 0.5, 0.25, 0.5, 0.3333, 0.5, 0.1667, 0.5, 0.25, 0.5, 0.25, 0.5, 0.1667, 0.5, 0.08333, 0.5, 0.1667, 0.5, 0.1667, 0.5, 0.08333, 0.5, 0.25, 0.5, 0.1667, 0.5, 0.1667, 0.5, 0.25, 0.5, 0.25, 0.5, 0.1667, 0.5, 0.1667, 0.5, 0.25, 0.5, 0.08333, 0.5, 0.1667, 0.5, 0.1667, 0.5, 0.08333, 0.5, 0.1667, 0.5, 0.25, 0.5, 0.25, 0.5, 0.1667, 0.5, 0.3333, 0.5, 0.25, 0.5, 0.25, 0.5, 0.3333, 0.5, 0.1667, 0.5, 0.08333, 0.5, 0.08333, 0.5, 0.1667, 0.5, 0.25, 0.5, 0.3333, 0.5, 0.3333, 0.5, 0.25, 0.5, 0.3333, 0.5, 0.4167, 0.5, 0.4167, 0.5, 0.3333, 0.5, 0.4167, 0.5, 0.3333, 0.5, 0.3333, 0.5, 0.4167, 0.5, 0.25, 0.5, 0.3333, 0.5, 0.3333, 0.5, 0.25, 0.5, 0.25, 0.5, 0.1667, 0.5, 0.1667, 0.5, 0.25, 0.5, 0.3333, 0.5, 0.4167, 0.5, 0.4167, 0.5, 0.3333, 0.5, 0.3333, 0.5, 0.25, 0.5, 0.25, 0.5, 0.3333, 0.5, 0.1667, 0.5, 0.25, 0.5, 0.25, 0.5, 0.1667, 0.5, 0.1667, 0.5, 0.08333, 0.5, 0.08333, 0.5, 0.1667, 0.5, 0.4167, 0.5, 0.3333, 0.5, 0.3333, 0.5, 0.4167, 0.5, 0.08333, 0.5, 0.1667, 0.5, 0.1667, 0.5, 0.08333, 0.5, 0.1667, 0.5, 0.25, 0.5, 0.25, 0.5, 0.1667, 0.5, 0.08333, 0.5, 0.1667, 0.5, 0.1667, 0.5, 0.08333, 0.5, 0.25, 0.5, 0.1667, 0.5, 0.1667, 0.5, 0.25, 0.5, 0.4167, 0.5, 0.3333, 0.5, 0.3333, 0.5, 0.4167, 0.5, 0.3333, 0.5, 0.4167, 0.5, 0.4167, 0.5, 0.3333, 0.5, 0.25, 0.5, 0.3333, 0.5, 0.3333, 0.5, 0.25, 0.5, 0.1667, 0.5, 0.08333, 0.5, 0.08333, 0.5, 0.1667, 0.5, 0.3333, 0.5, 0.25, 0.5, 0.25, 0.5, 0.3333, 0.5, 0.3333, 0.5, 0.25, 0.5, 0.25, 0.5, 0.3333, 0.5, 0.1667, 0.5, 0.08333, 0.5, 0.08333, 0.5, 0.1667, 0.5, 0.25, 0.5, 0.3333, 0.5, 0.3333, 0.5, 0.25, 0.5, 0.3333, 0.5, 0.4167, 0.5, 0.4167, 0.5, 0.3333, 0.5, 0.4167, 0.5, 0.3333, 0.5, 0.3333, 0.5, 0.4167, 0.5, 0.25, 0.5, 0.1667, 0.5, 0.1667, 0.5, 0.25, 0.5, 0.08333, 0.5, 0.1667, 0.5, 0.1667, 0.5, 0.08333, 0.5, 0.1667, 0.5, 0.25, 0.5, 0.25, 0.5, 0.1667, 0.5, 0.1667, 0.5, 0.25, 0.5, 0.25, 0.5, 0.1667, 0.5, 0.08333, 0.5, 0.1667, 0.5, 0.1667, 0.5, 0.08333, 0.5, 0.25, 0.5, 0.1667, 0.5, 0.1667, 0.5, 0.25, 0.5, 0.4167, 0.5, 0.3333, 0.5, 0.3333, 0.5, 0.4167, 0.5, 0.3333, 0.5, 0.4167, 0.5, 0.4167, 0.5, 0.3333, 0.5, 0.25, 0.5, 0.3333, 0.5, 0.3333, 0.5, 0.25, 0.5, 0.1667, 0.5, 0.08333, 0.5, 0.08333, 0.5, 0.1667, 0.5, 0.3333, 0.5, 0.25, 0.5, 0.25, 0.5, 0.3333, 0.5, 0.3333, 0.5, 0.25, 0.5, 0.25, 0.5, 0.3333, 0.5, 0.1667, 0.5, 0.08333, 0.5, 0.08333, 0.5, 0.1667, 0.5, 0.25, 0.5, 0.3333, 0.5, 0.3333, 0.5, 0.25, 0.5, 0.3333, 0.5, 0.4167, 0.5, 0.4167, 0.5, 0.3333, 0.5, 0.4167, 0.5, 0.3333, 0.5, 0.3333, 0.5, 0.4167, 0.5, 0.25, 0.5, 0.1667, 0.5, 0.1667, 0.5, 0.25, 0.5, 0.08333, 0.5, 0.1667, 0.5, 0.1667, 0.5, 0.08333, 0.5, 0.1667, 0.5, 0.25, 0.5, 0.25, 0.5, 0.1667, 0.5, 0.04167, 0.8438, 0.04167, 0.8516, 7.451e-08, 0.8516, 7.451e-08, 0.8438, 0.1667, 0.8438, 0.1667, 0.8516, 0.08333, 0.8516, 0.08333, 0.8438, 0.25, 0.8438, 0.25, 0.8516, 0.1667, 0.8516, 0.1667, 0.8438, 0.3333, 0.8438, 0.3333, 0.8516, 0.25, 0.8516, 0.25, 0.8438, 0.4167, 0.8438, 0.4167, 0.8516, 0.3333, 0.8516, 0.3333, 0.8438, 0.4583, 0.8438, 0.4583, 0.8516, 0.4167, 0.8516, 0.4167, 0.8438, 0.3334, 0.8594, 0.3787, 0.8594, 0.4167, 0.8594, 0.3333, 0.8594, 0.2719, 0.8594, 0.3334, 0.8594, 0.3333, 0.8594, 0.25, 0.8594, 0.3822, 0.8594, 0.3309, 0.8594, 0.3333, 0.8594, 0.4167, 0.8594, 0.3309, 0.8594, 0.2755, 0.8594, 0.25, 0.8594, 0.3333, 0.8594, 0.2755, 0.8594, 0.2719, 0.8594, 0.25, 0.8594, 0.25, 0.8594, 0.3787, 0.8594, 0.3822, 0.8594, 0.4167, 0.8594, 0.4167, 0.8594, 0.5, 0.8438, 0.5, 0.8516, 0.4583, 0.8516, 0.4583, 0.8438, 0.08333, 0.8438, 0.08333, 0.8516, 0.04167, 0.8516, 0.04167, 0.8438, 0.5, 0.5, 0.4583, 0.5, 0.3542, 0.5, 0.375, 0.5, 0.25, 0.5, 0.25, 0.5, 0.1458, 0.5, 0.125, 0.5, 0.375, 0.5, 0.3542, 0.5, 0.25, 0.5, 0.25, 0.5, 0.125, 0.5, 0.1458, 0.5, 0.04167, 0.5, 7.451e-08, 0.5, 0.08333, 0.5, 0.08333, 0.5312, 0.04167, 0.5312, 0.04167, 0.5, 0.5, 0.5, 0.5, 0.5312, 0.4583, 0.5312, 0.4583, 0.5, 0.4167, 0.9007, 0.4583, 0.8983, 0.4583, 0.9375, 0.4167, 0.9375, 7.451e-08, 0.9109, 0.04167, 0.9079, 0.04167, 0.9375, 7.451e-08, 0.9375, 0.08333, 0.6875, 0.08333, 0.7187, 0.04167, 0.7187, 0.04167, 0.6875, 0.5, 0.6875, 0.5, 0.7188, 0.4583, 0.7187, 0.4583, 0.6875, 0.08333, 0.8516, 0.08333, 0.8594, 0.04167, 0.8594, 0.04167, 0.8516, 0.5, 0.8516, 0.5, 0.8594, 0.4583, 0.8594, 0.4583, 0.8516, 0.08333, 0.8125, 0.08333, 0.8438, 0.04167, 0.8438, 0.04167, 0.8125, 0.5, 0.8125, 0.5, 0.8438, 0.4583, 0.8438, 0.4583, 0.8125, 7.451e-08, 1.0, 0.04167, 1.0, 0.04167, 1.0, 7.451e-08, 1.0, 0.4167, 1.0, 0.4583, 1.0, 0.4583, 1.0, 0.4167, 1.0, 0.5, 0.5312, 0.5, 0.5625, 0.4583, 0.5625, 0.4583, 0.5312, 0.08333, 0.5312, 0.08333, 0.5625, 0.04167, 0.5625, 0.04167, 0.5312, 0.08333, 0.625, 0.08333, 0.6875, 0.04167, 0.6875, 0.04167, 0.625, 0.5, 0.625, 0.5, 0.6875, 0.4583, 0.6875, 0.4583, 0.625, 0.08333, 0.7812, 0.08333, 0.8125, 0.04167, 0.8125, 0.04167, 0.7812, 0.5, 0.7812, 0.5, 0.8125, 0.4583, 0.8125, 0.4583, 0.7812, 0.5, 0.875, 0.5, 0.8959, 0.4583, 0.8983, 0.4583, 0.875, 0.08333, 0.875, 0.08333, 0.9049, 0.04167, 0.9079, 0.04167, 0.875, 0.5, 0.8594, 0.5, 0.875, 0.4583, 0.875, 0.4583, 0.8594, 0.08333, 0.8594, 0.08333, 0.875, 0.04167, 0.875, 0.04167, 0.8594, 0.08333, 0.5625, 0.08333, 0.625, 0.04167, 0.625, 0.04167, 0.5625, 0.5, 0.5625, 0.5, 0.625, 0.4583, 0.625, 0.4583, 0.5625, 0.5, 0.7188, 0.5, 0.75, 0.4583, 0.75, 0.4583, 0.7187, 0.08333, 0.7187, 0.08333, 0.75, 0.04167, 0.75, 0.04167, 0.7187, 0.08333, 0.9375, 0.08333, 1.0, 0.04167, 1.0, 0.04167, 0.9375, 0.5, 0.9375, 0.5, 1.0, 0.4583, 1.0, 0.4583, 0.9375, 0.5, 0.75, 0.5, 0.7812, 0.4583, 0.7812, 0.4583, 0.75, 0.08333, 0.75, 0.08333, 0.7812, 0.04167, 0.7812, 0.04167, 0.75, 0.04167, 0.75, 0.04167, 0.7812, 7.451e-08, 0.7812, 7.451e-08, 0.75, 0.1667, 0.75, 0.1667, 0.7812, 0.08333, 0.7812, 0.08333, 0.75, 0.25, 0.75, 0.25, 0.7813, 0.1667, 0.7812, 0.1667, 0.75, 0.3333, 0.75, 0.3333, 0.7813, 0.25, 0.7813, 0.25, 0.75, 0.4167, 0.75, 0.4167, 0.7813, 0.3333, 0.7813, 0.3333, 0.75, 0.4583, 0.75, 0.4583, 0.7812, 0.4167, 0.7813, 0.4167, 0.75])
me_cylinder.use_mirror_x = True
me_cylinder.update()
me_cube_001 = bpy.data.meshes.new('Cube.001')
me_cube_001.from_pydata([(0.0406, -0.04772, 1.867), (0.0416, -0.06611, 2.052), (0.06657, 0.04413, 1.923), (0.04234, 0.06388, 2.062), (0.0, 0.06297, 1.901), (0.0, 0.02802, 2.088), (0.08225, 0.07076, 1.994), (0.05066, -0.003476, 1.897), (0.04625, -0.006845, 2.077), (0.04598, -0.08386, 1.98), (0.0, -0.08758, 1.853), (0.0, -0.07831, 2.068), (0.0, 0.1028, 1.996), (0.0846, -0.001051, 1.97), (0.0, -0.1077, 1.969), (0.007423, -0.00336, 1.866), (0.0, -0.02599, 2.092), (0.07441, 0.0644, 1.954), (0.04967, -0.06829, 1.899), (0.0, 0.09309, 1.947), (0.07419, 0.002334, 1.93), (0.0, -0.09411, 1.87), (0.07441, 0.07691, 2.026), (0.05675, -0.07867, 2.03), (-0.004945, 0.08718, 2.051), (0.07094, -0.001601, 2.044), (0.0, -0.1085, 2.024), (0.0, 0.09796, 1.972), (0.08198, 0.0008742, 1.953), (0.0, -0.1214, 1.918), (0.07833, 0.06758, 1.974), (0.06018, -0.07646, 1.94), (0.07833, 0.07384, 2.01), (0.04408, -0.08101, 1.986), (-0.004945, 0.095, 2.026), (0.0826, -0.001244, 2.002), (0.0, -0.1066, 1.999), (0.03081, 0.05505, 1.913), (0.01844, 0.04595, 2.077), (0.01738, -0.06686, 1.859), (0.01829, -0.07221, 2.063), (0.03865, 0.08679, 1.998), (0.01405, -0.08847, 1.963), (0.02793, -0.0007887, 1.869), (0.02061, -0.01642, 2.087), (0.01407, -0.09123, 1.878), (0.03473, 0.07874, 1.953), (0.01378, -0.09399, 2.033), (0.03473, 0.08204, 2.039), (0.02014, -0.104, 1.924), (0.03669, 0.08277, 1.975), (0.03669, 0.08442, 2.018), (0.02839, -0.09746, 1.976), (0.05062, -0.03017, 1.89), (0.04392, -0.03648, 2.065), (0.07139, -0.0543, 1.971), (0.0, -0.03574, 1.854), (0.0, -0.05215, 2.08), (0.06811, -0.03893, 1.919), (0.06471, -0.04013, 2.037), (0.07021, -0.04929, 1.945), (0.07216, -0.04084, 1.998), (0.01945, -0.04431, 2.075), (0.02265, -0.03383, 1.864), (0.03039, 0.05492, 2.07), (0.02899, -0.05729, 1.863), (0.05457, 0.07157, 1.954), (0.05457, 0.07948, 2.033), (0.05751, 0.07518, 1.975), (0.05751, 0.07913, 2.014), (0.04869, 0.04959, 1.918), (0.02994, -0.06916, 2.058), (0.06045, 0.07878, 1.996), (0.03375, -0.09085, 1.965), (0.04428, -0.005385, 1.889), (0.03343, -0.01163, 2.082), (0.02777, -0.08503, 1.885), (0.03351, -0.088, 2.03), (0.02609, -0.1002, 1.927), (0.03737, -0.09391, 1.986), (0.03169, -0.04039, 2.07), (0.03664, -0.02904, 1.871), (0.05901, -0.07998, 2.001), (0.05702, -0.08351, 1.979), (0.03102, -0.09075, 1.961), (0.004874, -0.09113, 1.96), (0.03617, -0.1024, 1.993), (0.01588, -0.1063, 1.99), (0.03094, -0.07891, 1.988), (0.02804, -0.0818, 1.967), (0.04173, -0.06521, 1.993), (0.04532, -0.07, 1.978), (0.01244, -0.07802, 1.966), (0.01573, -0.0847, 1.976), (0.07637, 0.06599, 1.964), (0.05493, -0.07687, 1.921), (0.0, 0.09552, 1.959), (0.07809, 0.001604, 1.942), (0.0, -0.1037, 1.898), (0.03571, 0.08076, 1.964), (0.01192, -0.1006, 1.901), (0.06916, -0.04411, 1.932), (0.02693, -0.09563, 1.905), (0.05604, 0.07337, 1.964), (0.005322, -0.1154, 1.922), (0.0, -0.1109, 1.916), (0.0, -0.109, 1.941), (0.00864, -0.1031, 1.94), (0.006246, -0.1069, 1.919), (0.05246, -0.07614, 1.995), (0.05949, -0.08026, 1.976), (0.03266, -0.09131, 1.961), (0.006384, -0.0901, 1.962), (0.01898, -0.09555, 1.985), (0.03596, -0.08853, 1.996), (0.08029, 0.0723, 2.002), (0.06008, -0.08085, 1.987), (-0.002473, 0.09891, 2.011), (0.0836, -0.001148, 1.986), (0.03767, 0.08561, 2.008), (0.07177, -0.04757, 1.984), (0.05898, 0.07895, 2.005), (0.04043, -0.08242, 1.983), (0.04018, -0.06879, 1.987), (0.06195, -0.07941, 1.988)], [], [(67, 64, 3, 22), (68, 72, 6, 30), (30, 6, 13, 28), (22, 3, 8, 25), (59, 54, 1, 23), (60, 55, 83, 31), (85, 14, 106, 107), (47, 40, 11, 26), (70, 2, 7, 74), (81, 53, 0, 65), (38, 5, 16, 44), (62, 57, 11, 40), (39, 45, 21, 10), (53, 58, 18, 0), (2, 17, 20, 7), (70, 66, 17, 2), (87, 47, 26, 36), (61, 59, 23, 82), (32, 22, 25, 35), (69, 67, 22, 32), (100, 49, 104, 108), (101, 60, 31, 95), (94, 30, 28, 97), (103, 68, 30, 94), (121, 69, 32, 115), (115, 32, 35, 118), (120, 61, 82, 116), (85, 87, 36, 14), (52, 42, 92, 93), (117, 34, 51, 119), (96, 27, 50, 99), (102, 78, 49, 100), (34, 24, 48, 51), (86, 77, 47, 87), (4, 19, 46, 37), (65, 76, 45, 39), (80, 62, 40, 71), (64, 38, 44, 75), (56, 63, 39, 10), (4, 37, 43, 15), (77, 71, 40, 47), (78, 84, 85, 49), (27, 12, 41, 50), (24, 5, 38, 48), (15, 43, 63, 56), (75, 44, 62, 80), (118, 35, 61, 120), (97, 28, 60, 101), (35, 25, 59, 61), (7, 20, 58, 53), (44, 16, 57, 62), (74, 7, 53, 81), (28, 13, 55, 60), (25, 8, 54, 59), (43, 74, 81, 63), (8, 75, 80, 54), (31, 83, 84, 78), (23, 1, 71, 77), (3, 64, 75, 8), (54, 80, 71, 1), (0, 18, 76, 65), (82, 23, 77, 86), (95, 31, 78, 102), (33, 79, 88, 90), (119, 51, 69, 121), (99, 50, 68, 103), (51, 48, 67, 69), (37, 46, 66, 70), (63, 81, 65, 39), (37, 70, 74, 43), (50, 41, 72, 68), (48, 38, 64, 67), (124, 110, 83, 116), (111, 112, 85, 84), (113, 114, 86, 87), (112, 113, 87, 85), (110, 111, 84, 83), (114, 109, 82, 86), (9, 122, 123, 91), (33, 122, 124, 109), (42, 73, 89, 92), (73, 9, 91, 89), (79, 52, 93, 88), (122, 33, 90, 123), (46, 99, 103, 66), (18, 95, 102, 76), (20, 97, 101, 58), (76, 102, 100, 45), (19, 96, 99, 46), (66, 103, 94, 17), (17, 94, 97, 20), (58, 101, 95, 18), (45, 100, 98, 21), (49, 85, 107, 104), (104, 107, 106, 29), (105, 108, 104, 29), (98, 100, 108, 105), (79, 33, 109, 114), (9, 73, 111, 110), (42, 52, 113, 112), (52, 79, 114, 113), (73, 42, 112, 111), (122, 9, 110, 124), (109, 124, 116, 82), (41, 119, 121, 72), (13, 118, 120, 55), (12, 117, 119, 41), (55, 120, 116, 83), (6, 115, 118, 13), (72, 121, 115, 6)])
me_cube_001.polygons.foreach_set('use_smooth', [True] * 110)
_k = {(109, 114): 0.24, (112, 113): 0.24, (113, 114): 0.24}
me_cube_001.attributes.new('crease_edge', 'FLOAT', 'EDGE').data.foreach_set('value', [_k.get((min(e.vertices), max(e.vertices)), 0.0) for e in me_cube_001.edges])
_uv = me_cube_001.uv_layers.new(name='UVMap')
_uv.uv.foreach_set('vector', [0.5625, 0.4688, 0.625, 0.4688, 0.625, 0.5, 0.5625, 0.5, 0.4688, 0.4688, 0.5, 0.4688, 0.5, 0.5, 0.4688, 0.5, 0.4688, 0.5, 0.5, 0.5, 0.5, 0.625, 0.4688, 0.625, 0.5625, 0.5, 0.625, 0.5, 0.625, 0.625, 0.5625, 0.625, 0.5625, 0.6875, 0.625, 0.6875, 0.625, 0.75, 0.5625, 0.75, 0.4688, 0.6875, 0.5, 0.6875, 0.5, 0.75, 0.4688, 0.75, 0.5, 0.8125, 0.5, 0.875, 0.4824, 0.875, 0.4832, 0.8433, 0.5625, 0.8125, 0.625, 0.8125, 0.625, 0.875, 0.5625, 0.875, 0.3438, 0.5, 0.375, 0.5, 0.375, 0.625, 0.3438, 0.625, 0.3438, 0.6875, 0.375, 0.6875, 0.375, 0.75, 0.3438, 0.75, 0.6875, 0.5, 0.75, 0.5, 0.75, 0.625, 0.6875, 0.625, 0.6875, 0.6875, 0.75, 0.6875, 0.75, 0.75, 0.6875, 0.75, 0.375, 0.8125, 0.4375, 0.8125, 0.4375, 0.875, 0.375, 0.875, 0.375, 0.6875, 0.4375, 0.6875, 0.4375, 0.75, 0.375, 0.75, 0.375, 0.5, 0.4375, 0.5, 0.4375, 0.625, 0.375, 0.625, 0.375, 0.4688, 0.4375, 0.4688, 0.4375, 0.5, 0.375, 0.5, 0.5313, 0.8125, 0.5625, 0.8125, 0.5625, 0.875, 0.5313, 0.875, 0.5312, 0.6875, 0.5625, 0.6875, 0.5625, 0.75, 0.5312, 0.75, 0.5312, 0.5, 0.5625, 0.5, 0.5625, 0.625, 0.5312, 0.625, 0.5312, 0.4688, 0.5625, 0.4688, 0.5625, 0.5, 0.5312, 0.5, 0.4531, 0.8125, 0.4688, 0.8125, 0.4688, 0.8292, 0.4579, 0.8429, 0.4531, 0.6875, 0.4688, 0.6875, 0.4688, 0.75, 0.4531, 0.75, 0.4531, 0.5, 0.4688, 0.5, 0.4688, 0.625, 0.4531, 0.625, 0.4531, 0.4688, 0.4688, 0.4688, 0.4688, 0.5, 0.4531, 0.5, 0.5156, 0.4688, 0.5312, 0.4688, 0.5312, 0.5, 0.5156, 0.5, 0.5156, 0.5, 0.5312, 0.5, 0.5312, 0.625, 0.5156, 0.625, 0.5156, 0.6875, 0.5312, 0.6875, 0.5312, 0.75, 0.5156, 0.75, 0.5, 0.8125, 0.5313, 0.8125, 0.5313, 0.875, 0.5, 0.875, 0.5253, 0.8066, 0.5057, 0.8059, 0.5057, 0.8059, 0.5253, 0.8066, 0.5156, 0.375, 0.5313, 0.375, 0.5313, 0.4375, 0.5156, 0.4375, 0.4531, 0.375, 0.4688, 0.375, 0.4688, 0.4375, 0.4531, 0.4375, 0.4531, 0.7812, 0.4688, 0.7812, 0.4688, 0.8125, 0.4531, 0.8125, 0.5313, 0.375, 0.5625, 0.375, 0.5625, 0.4375, 0.5313, 0.4375, 0.5313, 0.7813, 0.5625, 0.7813, 0.5625, 0.8125, 0.5313, 0.8125, 0.375, 0.375, 0.4375, 0.375, 0.4375, 0.4375, 0.375, 0.4375, 0.375, 0.7812, 0.4375, 0.7812, 0.4375, 0.8125, 0.375, 0.8125, 0.6562, 0.6875, 0.6875, 0.6875, 0.6875, 0.75, 0.6562, 0.75, 0.6562, 0.5, 0.6875, 0.5, 0.6875, 0.625, 0.6563, 0.625, 0.25, 0.6875, 0.3125, 0.6875, 0.3125, 0.75, 0.25, 0.75, 0.25, 0.5, 0.3125, 0.5, 0.3125, 0.625, 0.25, 0.625, 0.5625, 0.7813, 0.625, 0.7812, 0.625, 0.8125, 0.5625, 0.8125, 0.4688, 0.7812, 0.5, 0.7812, 0.5, 0.8125, 0.4688, 0.8125, 0.4688, 0.375, 0.5, 0.375, 0.5, 0.4375, 0.4688, 0.4375, 0.5625, 0.375, 0.625, 0.375, 0.625, 0.4375, 0.5625, 0.4375, 0.25, 0.625, 0.3125, 0.625, 0.3125, 0.6875, 0.25, 0.6875, 0.6563, 0.625, 0.6875, 0.625, 0.6875, 0.6875, 0.6562, 0.6875, 0.5156, 0.625, 0.5312, 0.625, 0.5312, 0.6875, 0.5156, 0.6875, 0.4531, 0.625, 0.4688, 0.625, 0.4688, 0.6875, 0.4531, 0.6875, 0.5312, 0.625, 0.5625, 0.625, 0.5625, 0.6875, 0.5312, 0.6875, 0.375, 0.625, 0.4375, 0.625, 0.4375, 0.6875, 0.375, 0.6875, 0.6875, 0.625, 0.75, 0.625, 0.75, 0.6875, 0.6875, 0.6875, 0.3438, 0.625, 0.375, 0.625, 0.375, 0.6875, 0.3438, 0.6875, 0.4688, 0.625, 0.5, 0.625, 0.5, 0.6875, 0.4688, 0.6875, 0.5625, 0.625, 0.625, 0.625, 0.625, 0.6875, 0.5625, 0.6875, 0.3125, 0.625, 0.3438, 0.625, 0.3438, 0.6875, 0.3125, 0.6875, 0.625, 0.625, 0.6563, 0.625, 0.6562, 0.6875, 0.625, 0.6875, 0.4688, 0.75, 0.5, 0.75, 0.5, 0.7812, 0.4688, 0.7812, 0.5625, 0.75, 0.625, 0.75, 0.625, 0.7812, 0.5625, 0.7813, 0.625, 0.5, 0.6562, 0.5, 0.6563, 0.625, 0.625, 0.625, 0.625, 0.6875, 0.6562, 0.6875, 0.6562, 0.75, 0.625, 0.75, 0.375, 0.75, 0.4375, 0.75, 0.4375, 0.7812, 0.375, 0.7812, 0.5312, 0.75, 0.5625, 0.75, 0.5625, 0.7813, 0.5313, 0.7813, 0.4531, 0.75, 0.4688, 0.75, 0.4688, 0.7812, 0.4531, 0.7812, 0.5251, 0.755, 0.526, 0.7788, 0.526, 0.7788, 0.5251, 0.755, 0.5156, 0.4375, 0.5313, 0.4375, 0.5312, 0.4688, 0.5156, 0.4688, 0.4531, 0.4375, 0.4688, 0.4375, 0.4688, 0.4688, 0.4531, 0.4688, 0.5313, 0.4375, 0.5625, 0.4375, 0.5625, 0.4688, 0.5312, 0.4688, 0.375, 0.4375, 0.4375, 0.4375, 0.4375, 0.4688, 0.375, 0.4688, 0.3125, 0.6875, 0.3438, 0.6875, 0.3438, 0.75, 0.3125, 0.75, 0.3125, 0.5, 0.3438, 0.5, 0.3438, 0.625, 0.3125, 0.625, 0.4688, 0.4375, 0.5, 0.4375, 0.5, 0.4688, 0.4688, 0.4688, 0.5625, 0.4375, 0.625, 0.4375, 0.625, 0.4688, 0.5625, 0.4688, 0.5157, 0.7524, 0.5032, 0.7524, 0.5, 0.75, 0.5156, 0.75, 0.5027, 0.7824, 0.5029, 0.8092, 0.5, 0.8125, 0.5, 0.7812, 0.5283, 0.8096, 0.5286, 0.78, 0.5313, 0.7813, 0.5313, 0.8125, 0.5029, 0.8092, 0.5283, 0.8096, 0.5313, 0.8125, 0.5, 0.8125, 0.5032, 0.7524, 0.5027, 0.7824, 0.5, 0.7812, 0.5, 0.75, 0.5286, 0.78, 0.5282, 0.7525, 0.5312, 0.75, 0.5313, 0.7813, 0.5063, 0.7547, 0.5157, 0.7549, 0.5157, 0.7549, 0.5063, 0.7547, 0.5251, 0.755, 0.5157, 0.7549, 0.5157, 0.7524, 0.5282, 0.7525, 0.5057, 0.8059, 0.5054, 0.7836, 0.5054, 0.7836, 0.5057, 0.8059, 0.5054, 0.7836, 0.5063, 0.7547, 0.5063, 0.7547, 0.5054, 0.7836, 0.526, 0.7788, 0.5253, 0.8066, 0.5253, 0.8066, 0.526, 0.7788, 0.5157, 0.7549, 0.5251, 0.755, 0.5251, 0.755, 0.5157, 0.7549, 0.4375, 0.4375, 0.4531, 0.4375, 0.4531, 0.4688, 0.4375, 0.4688, 0.4375, 0.75, 0.4531, 0.75, 0.4531, 0.7812, 0.4375, 0.7812, 0.4375, 0.625, 0.4531, 0.625, 0.4531, 0.6875, 0.4375, 0.6875, 0.4375, 0.7812, 0.4531, 0.7812, 0.4531, 0.8125, 0.4375, 0.8125, 0.4375, 0.375, 0.4531, 0.375, 0.4531, 0.4375, 0.4375, 0.4375, 0.4375, 0.4688, 0.4531, 0.4688, 0.4531, 0.5, 0.4375, 0.5, 0.4375, 0.5, 0.4531, 0.5, 0.4531, 0.625, 0.4375, 0.625, 0.4375, 0.6875, 0.4531, 0.6875, 0.4531, 0.75, 0.4375, 0.75, 0.4375, 0.8125, 0.4531, 0.8125, 0.4531, 0.875, 0.4375, 0.875, 0.4688, 0.8125, 0.5, 0.8125, 0.4832, 0.8433, 0.4688, 0.8292, 0.4688, 0.8292, 0.4832, 0.8433, 0.4824, 0.875, 0.4688, 0.875, 0.4575, 0.875, 0.4579, 0.8429, 0.4688, 0.8292, 0.4688, 0.875, 0.4531, 0.875, 0.4531, 0.8125, 0.4579, 0.8429, 0.4575, 0.875, 0.526, 0.7788, 0.5251, 0.755, 0.5282, 0.7525, 0.5286, 0.78, 0.5063, 0.7547, 0.5054, 0.7836, 0.5027, 0.7824, 0.5032, 0.7524, 0.5057, 0.8059, 0.5253, 0.8066, 0.5283, 0.8096, 0.5029, 0.8092, 0.5253, 0.8066, 0.526, 0.7788, 0.5286, 0.78, 0.5283, 0.8096, 0.5054, 0.7836, 0.5057, 0.8059, 0.5029, 0.8092, 0.5027, 0.7824, 0.5157, 0.7549, 0.5063, 0.7547, 0.5032, 0.7524, 0.5157, 0.7524, 0.5282, 0.7525, 0.5157, 0.7524, 0.5156, 0.75, 0.5312, 0.75, 0.5, 0.4375, 0.5156, 0.4375, 0.5156, 0.4688, 0.5, 0.4688, 0.5, 0.625, 0.5156, 0.625, 0.5156, 0.6875, 0.5, 0.6875, 0.5, 0.375, 0.5156, 0.375, 0.5156, 0.4375, 0.5, 0.4375, 0.5, 0.6875, 0.5156, 0.6875, 0.5156, 0.75, 0.5, 0.75, 0.5, 0.5, 0.5156, 0.5, 0.5156, 0.625, 0.5, 0.625, 0.5, 0.4688, 0.5156, 0.4688, 0.5156, 0.5, 0.5, 0.5])
me_cube_001.use_mirror_x = True
me_cube_001.update()
me_sphere = bpy.data.meshes.new('Sphere')
me_sphere.from_pydata([(0.02994, -0.07788, 2.009), (0.03058, -0.06507, 2.016), (0.03058, -0.0503, 2.016), (0.03033, -0.04343, 2.013), (0.03241, -0.08532, 1.995), (0.03636, -0.08245, 2.001), (0.03975, -0.0779, 2.005), (0.04235, -0.07197, 2.009), (0.04398, -0.06509, 2.011), (0.04454, -0.0577, 2.012), (0.04398, -0.05032, 2.011), (0.04235, -0.04345, 2.009), (0.03975, -0.03756, 2.005), (0.03636, -0.03305, 2.0), (0.03241, -0.03022, 1.995), (0.03487, -0.08533, 1.992), (0.0411, -0.08247, 1.995), (0.04646, -0.07793, 1.997), (0.05056, -0.07201, 1.999), (0.05315, -0.06513, 2.0), (0.05403, -0.05774, 2.001), (0.05315, -0.05036, 2.0), (0.05056, -0.04349, 1.999), (0.04646, -0.03759, 1.997), (0.0411, -0.03307, 1.995), (0.03487, -0.03023, 1.992), (0.03553, -0.08534, 1.988), (0.04239, -0.0825, 1.988), (0.04827, -0.07797, 1.987), (0.05279, -0.07206, 1.987), (0.05562, -0.06518, 1.986), (0.05659, -0.0578, 1.986), (0.05562, -0.05042, 1.986), (0.05279, -0.04354, 1.987), (0.04827, -0.03763, 1.987), (0.04239, -0.0331, 1.987), (0.03553, -0.03024, 1.988), (0.03423, -0.08536, 1.985), (0.03986, -0.08252, 1.981), (0.0447, -0.07801, 1.977), (0.04841, -0.07211, 1.975), (0.05075, -0.06524, 1.973), (0.05154, -0.05786, 1.972), (0.05075, -0.05047, 1.973), (0.04841, -0.04359, 1.975), (0.0447, -0.03767, 1.977), (0.03986, -0.03312, 1.981), (0.03423, -0.03026, 1.984), (0.0313, -0.08537, 1.982), (0.03421, -0.08254, 1.976), (0.0367, -0.07803, 1.971), (0.03862, -0.07214, 1.966), (0.03982, -0.06527, 1.964), (0.04023, -0.05789, 1.963), (0.03982, -0.05051, 1.964), (0.03862, -0.04362, 1.966), (0.0367, -0.03769, 1.97), (0.03421, -0.03314, 1.976), (0.0313, -0.03027, 1.982), (0.02754, -0.08537, 1.982), (0.02694, -0.08255, 1.975), (0.02642, -0.07804, 1.969), (0.02603, -0.07215, 1.964), (0.02578, -0.06528, 1.961), (0.0257, -0.0579, 1.96), (0.02578, -0.05052, 1.961), (0.02603, -0.04363, 1.964), (0.02642, -0.0377, 1.969), (0.02694, -0.03315, 1.975), (0.02754, -0.03027, 1.981), (0.02395, -0.08537, 1.983), (0.02, -0.08254, 1.977), (0.01661, -0.07802, 1.972), (0.01401, -0.07213, 1.969), (0.01238, -0.06526, 1.966), (0.01182, -0.05788, 1.965), (0.01238, -0.0505, 1.966), (0.01401, -0.04361, 1.969), (0.01661, -0.03769, 1.972), (0.02, -0.03314, 1.977), (0.02394, -0.03027, 1.983), (0.02149, -0.08535, 1.986), (0.01525, -0.08252, 1.983), (0.009901, -0.07799, 1.98), (0.005793, -0.07209, 1.978), (0.003211, -0.06522, 1.977), (0.00233, -0.05784, 1.977), (0.003211, -0.05046, 1.977), (0.005793, -0.04357, 1.978), (0.009901, -0.03766, 1.98), (0.01525, -0.03311, 1.983), (0.02149, -0.03025, 1.986), (0.02818, -0.08631, 1.989), (0.02083, -0.08534, 1.99), (0.01397, -0.08249, 1.99), (0.008087, -0.07795, 1.991), (0.003572, -0.07204, 1.991), (0.0007332, -0.06516, 1.991), (-0.000235, -0.05778, 1.991), (0.0007331, -0.0504, 1.991), (0.003572, -0.04352, 1.991), (0.008087, -0.03762, 1.99), (0.01397, -0.03309, 1.99), (0.02082, -0.03024, 1.989), (0.02213, -0.08533, 1.993), (0.0165, -0.08246, 1.997), (0.01166, -0.07791, 2.0), (0.007944, -0.072, 2.003), (0.00561, -0.06511, 2.005), (0.004814, -0.05773, 2.005), (0.00561, -0.05035, 2.005), (0.007944, -0.04348, 2.003), (0.01166, -0.03758, 2.0), (0.0165, -0.03306, 1.997), (0.02213, -0.03023, 1.993), (0.02506, -0.08532, 1.996), (0.02215, -0.08244, 2.002), (0.01965, -0.07789, 2.007), (0.01774, -0.07197, 2.011), (0.01653, -0.06508, 2.014), (0.01612, -0.05769, 2.015), (0.01653, -0.05031, 2.014), (0.01774, -0.04344, 2.011), (0.01965, -0.03755, 2.007), (0.02215, -0.03304, 2.002), (0.02506, -0.03022, 1.995), (0.02882, -0.08531, 1.996), (0.02942, -0.08244, 2.003), (0.03033, -0.07196, 2.013), (0.03066, -0.05768, 2.017), (0.02994, -0.03755, 2.009), (0.02942, -0.03304, 2.003), (0.02882, -0.03021, 1.996), (0.02818, -0.02927, 1.989), (0.03494, -0.08348, 1.999), (0.03383, -0.08429, 1.997), (0.03887, -0.08349, 1.994), (0.0371, -0.0843, 1.993), (0.03993, -0.08352, 1.988), (0.03799, -0.08432, 1.988), (0.03784, -0.08354, 1.982), (0.03625, -0.08434, 1.983), (0.03316, -0.08356, 1.978), (0.03234, -0.08436, 1.98), (0.02715, -0.08356, 1.977), (0.02732, -0.08436, 1.979), (0.02141, -0.08355, 1.979), (0.02253, -0.08435, 1.981), (0.01749, -0.08353, 1.984), (0.01925, -0.08434, 1.985), (0.01643, -0.08351, 1.99), (0.01837, -0.08432, 1.99), (0.01852, -0.08349, 1.996), (0.02011, -0.0843, 1.995), (0.02319, -0.08347, 2.0), (0.02402, -0.08429, 1.998), (0.02904, -0.08428, 1.999), (0.02921, -0.08347, 2.001)], [], [(133, 132, 14), (130, 3, 11, 12), (129, 1, 8, 9), (0, 127, 5, 6), (131, 130, 12, 13), (2, 129, 9, 10), (128, 0, 6, 7), (132, 131, 13, 14), (126, 92, 4), (3, 2, 10, 11), (1, 128, 7, 8), (10, 9, 20, 21), (7, 6, 17, 18), (14, 13, 24, 25), (4, 92, 15), (11, 10, 21, 22), (8, 7, 18, 19), (133, 14, 25), (12, 11, 22, 23), (9, 8, 19, 20), (6, 5, 16, 17), (13, 12, 23, 24), (23, 22, 33, 34), (20, 19, 30, 31), (17, 16, 27, 28), (24, 23, 34, 35), (21, 20, 31, 32), (18, 17, 28, 29), (25, 24, 35, 36), (15, 92, 26), (22, 21, 32, 33), (19, 18, 29, 30), (133, 25, 36), (26, 92, 37), (33, 32, 43, 44), (30, 29, 40, 41), (133, 36, 47), (34, 33, 44, 45), (31, 30, 41, 42), (28, 27, 38, 39), (35, 34, 45, 46), (32, 31, 42, 43), (29, 28, 39, 40), (36, 35, 46, 47), (46, 45, 56, 57), (43, 42, 53, 54), (40, 39, 50, 51), (47, 46, 57, 58), (37, 92, 48), (44, 43, 54, 55), (41, 40, 51, 52), (133, 47, 58), (45, 44, 55, 56), (42, 41, 52, 53), (39, 38, 49, 50), (56, 55, 66, 67), (53, 52, 63, 64), (50, 49, 60, 61), (57, 56, 67, 68), (54, 53, 64, 65), (51, 50, 61, 62), (58, 57, 68, 69), (48, 92, 59), (55, 54, 65, 66), (52, 51, 62, 63), (133, 58, 69), (69, 68, 79, 80), (59, 92, 70), (66, 65, 76, 77), (63, 62, 73, 74), (133, 69, 80), (67, 66, 77, 78), (64, 63, 74, 75), (61, 60, 71, 72), (68, 67, 78, 79), (65, 64, 75, 76), (62, 61, 72, 73), (72, 71, 82, 83), (79, 78, 89, 90), (76, 75, 86, 87), (73, 72, 83, 84), (80, 79, 90, 91), (70, 92, 81), (77, 76, 87, 88), (74, 73, 84, 85), (133, 80, 91), (78, 77, 88, 89), (75, 74, 85, 86), (133, 91, 103), (89, 88, 100, 101), (86, 85, 97, 98), (83, 82, 94, 95), (90, 89, 101, 102), (87, 86, 98, 99), (84, 83, 95, 96), (91, 90, 102, 103), (81, 92, 93), (88, 87, 99, 100), (85, 84, 96, 97), (96, 95, 106, 107), (103, 102, 113, 114), (93, 92, 104), (100, 99, 110, 111), (97, 96, 107, 108), (133, 103, 114), (101, 100, 111, 112), (98, 97, 108, 109), (95, 94, 105, 106), (102, 101, 112, 113), (99, 98, 109, 110), (106, 105, 116, 117), (113, 112, 123, 124), (110, 109, 120, 121), (107, 106, 117, 118), (114, 113, 124, 125), (104, 92, 115), (111, 110, 121, 122), (108, 107, 118, 119), (133, 114, 125), (112, 111, 122, 123), (109, 108, 119, 120), (119, 118, 128, 1), (133, 125, 132), (123, 122, 3, 130), (120, 119, 1, 129), (117, 116, 127, 0), (124, 123, 130, 131), (121, 120, 129, 2), (118, 117, 0, 128), (125, 124, 131, 132), (115, 92, 126), (122, 121, 2, 3), (155, 156, 157, 154), (153, 155, 154, 152), (151, 153, 152, 150), (149, 151, 150, 148), (147, 149, 148, 146), (145, 147, 146, 144), (143, 145, 144, 142), (141, 143, 142, 140), (139, 141, 140, 138), (137, 139, 138, 136), (135, 137, 136, 134), (156, 135, 134, 157), (127, 157, 134, 5), (135, 4, 15, 137), (5, 134, 136, 16), (156, 126, 4, 135), (137, 15, 26, 139), (16, 136, 138, 27), (139, 26, 37, 141), (27, 138, 140, 38), (141, 37, 48, 143), (38, 140, 142, 49), (143, 48, 59, 145), (49, 142, 144, 60), (145, 59, 70, 147), (60, 144, 146, 71), (147, 70, 81, 149), (71, 146, 148, 82), (149, 81, 93, 151), (82, 148, 150, 94), (151, 93, 104, 153), (94, 150, 152, 105), (153, 104, 115, 155), (105, 152, 154, 116), (155, 115, 126, 156), (116, 154, 157, 127)])
me_sphere.polygons.foreach_set('use_smooth', [True] * 168)
me_sphere.polygons.foreach_set('material_index', [0, 0, 0, 0, 0, 0, 0, 0, 3, 0, 0, 0, 0, 0, 3, 0, 0, 0, 0, 0, 0, 0, 0, 0, 0, 0, 0, 0, 0, 3, 0, 0, 0, 3, 0, 0, 0, 0, 0, 0, 0, 0, 0, 0, 0, 0, 0, 0, 3, 0, 0, 0, 0, 0, 0, 0, 0, 0, 0, 0, 0, 0, 3, 0, 0, 0, 0, 3, 0, 0, 0, 0, 0, 0, 0, 0, 0, 0, 0, 0, 0, 0, 3, 0, 0, 0, 0, 0, 0, 0, 0, 0, 0, 0, 0, 0, 3, 0, 0, 0, 0, 3, 0, 0, 0, 0, 0, 0, 0, 0, 0, 0, 0, 0, 0, 3, 0, 0, 0, 0, 0, 0, 0, 0, 0, 0, 0, 0, 0, 0, 3, 0, 1, 1, 1, 1, 1, 1, 1, 1, 1, 1, 1, 1, 0, 3, 0, 3, 3, 0, 3, 0, 3, 0, 3, 0, 3, 0, 3, 0, 3, 0, 3, 0, 3, 0, 3, 0])
_uv = me_sphere.uv_layers.new(name='UVMap')
_uv.uv.foreach_set('vector', [0.7083, 0.0, 0.75, 0.08333, 0.6667, 0.08333, 0.75, 0.25, 0.75, 0.3333, 0.6667, 0.3333, 0.6667, 0.25, 0.75, 0.5, 0.75, 0.5833, 0.6667, 0.5833, 0.6667, 0.5, 0.75, 0.75, 0.75, 0.8333, 0.6667, 0.8333, 0.6667, 0.75, 0.75, 0.1667, 0.75, 0.25, 0.6667, 0.25, 0.6667, 0.1667, 0.75, 0.4167, 0.75, 0.5, 0.6667, 0.5, 0.6667, 0.4167, 0.75, 0.6667, 0.75, 0.75, 0.6667, 0.75, 0.6667, 0.6667, 0.75, 0.08333, 0.75, 0.1667, 0.6667, 0.1667, 0.6667, 0.08333, 0.75, 0.9167, 0.7083, 1.0, 0.6667, 0.9167, 0.75, 0.3333, 0.75, 0.4167, 0.6667, 0.4167, 0.6667, 0.3333, 0.75, 0.5833, 0.75, 0.6667, 0.6667, 0.6667, 0.6667, 0.5833, 0.6667, 0.4167, 0.6667, 0.5, 0.5833, 0.5, 0.5833, 0.4167, 0.6667, 0.6667, 0.6667, 0.75, 0.5833, 0.75, 0.5833, 0.6667, 0.6667, 0.08333, 0.6667, 0.1667, 0.5833, 0.1667, 0.5833, 0.08333, 0.6667, 0.9167, 0.625, 1.0, 0.5833, 0.9167, 0.6667, 0.3333, 0.6667, 0.4167, 0.5833, 0.4167, 0.5833, 0.3333, 0.6667, 0.5833, 0.6667, 0.6667, 0.5833, 0.6667, 0.5833, 0.5833, 0.625, 0.0, 0.6667, 0.08333, 0.5833, 0.08333, 0.6667, 0.25, 0.6667, 0.3333, 0.5833, 0.3333, 0.5833, 0.25, 0.6667, 0.5, 0.6667, 0.5833, 0.5833, 0.5833, 0.5833, 0.5, 0.6667, 0.75, 0.6667, 0.8333, 0.5833, 0.8333, 0.5833, 0.75, 0.6667, 0.1667, 0.6667, 0.25, 0.5833, 0.25, 0.5833, 0.1667, 0.5833, 0.25, 0.5833, 0.3333, 0.5, 0.3333, 0.5, 0.25, 0.5833, 0.5, 0.5833, 0.5833, 0.5, 0.5833, 0.5, 0.5, 0.5833, 0.75, 0.5833, 0.8333, 0.5, 0.8333, 0.5, 0.75, 0.5833, 0.1667, 0.5833, 0.25, 0.5, 0.25, 0.5, 0.1667, 0.5833, 0.4167, 0.5833, 0.5, 0.5, 0.5, 0.5, 0.4167, 0.5833, 0.6667, 0.5833, 0.75, 0.5, 0.75, 0.5, 0.6667, 0.5833, 0.08333, 0.5833, 0.1667, 0.5, 0.1667, 0.5, 0.08333, 0.5833, 0.9167, 0.5417, 1.0, 0.5, 0.9167, 0.5833, 0.3333, 0.5833, 0.4167, 0.5, 0.4167, 0.5, 0.3333, 0.5833, 0.5833, 0.5833, 0.6667, 0.5, 0.6667, 0.5, 0.5833, 0.5417, 0.0, 0.5833, 0.08333, 0.5, 0.08333, 0.5, 0.9167, 0.4583, 1.0, 0.4167, 0.9167, 0.5, 0.3333, 0.5, 0.4167, 0.4167, 0.4167, 0.4167, 0.3333, 0.5, 0.5833, 0.5, 0.6667, 0.4167, 0.6667, 0.4167, 0.5833, 0.4583, 0.0, 0.5, 0.08333, 0.4167, 0.08333, 0.5, 0.25, 0.5, 0.3333, 0.4167, 0.3333, 0.4167, 0.25, 0.5, 0.5, 0.5, 0.5833, 0.4167, 0.5833, 0.4167, 0.5, 0.5, 0.75, 0.5, 0.8333, 0.4167, 0.8333, 0.4167, 0.75, 0.5, 0.1667, 0.5, 0.25, 0.4167, 0.25, 0.4167, 0.1667, 0.5, 0.4167, 0.5, 0.5, 0.4167, 0.5, 0.4167, 0.4167, 0.5, 0.6667, 0.5, 0.75, 0.4167, 0.75, 0.4167, 0.6667, 0.5, 0.08333, 0.5, 0.1667, 0.4167, 0.1667, 0.4167, 0.08333, 0.4167, 0.1667, 0.4167, 0.25, 0.3333, 0.25, 0.3333, 0.1667, 0.4167, 0.4167, 0.4167, 0.5, 0.3333, 0.5, 0.3333, 0.4167, 0.4167, 0.6667, 0.4167, 0.75, 0.3333, 0.75, 0.3333, 0.6667, 0.4167, 0.08333, 0.4167, 0.1667, 0.3333, 0.1667, 0.3333, 0.08333, 0.4167, 0.9167, 0.375, 1.0, 0.3333, 0.9167, 0.4167, 0.3333, 0.4167, 0.4167, 0.3333, 0.4167, 0.3333, 0.3333, 0.4167, 0.5833, 0.4167, 0.6667, 0.3333, 0.6667, 0.3333, 0.5833, 0.375, 0.0, 0.4167, 0.08333, 0.3333, 0.08333, 0.4167, 0.25, 0.4167, 0.3333, 0.3333, 0.3333, 0.3333, 0.25, 0.4167, 0.5, 0.4167, 0.5833, 0.3333, 0.5833, 0.3333, 0.5, 0.4167, 0.75, 0.4167, 0.8333, 0.3333, 0.8333, 0.3333, 0.75, 0.3333, 0.25, 0.3333, 0.3333, 0.25, 0.3333, 0.25, 0.25, 0.3333, 0.5, 0.3333, 0.5833, 0.25, 0.5833, 0.25, 0.5, 0.3333, 0.75, 0.3333, 0.8333, 0.25, 0.8333, 0.25, 0.75, 0.3333, 0.1667, 0.3333, 0.25, 0.25, 0.25, 0.25, 0.1667, 0.3333, 0.4167, 0.3333, 0.5, 0.25, 0.5, 0.25, 0.4167, 0.3333, 0.6667, 0.3333, 0.75, 0.25, 0.75, 0.25, 0.6667, 0.3333, 0.08333, 0.3333, 0.1667, 0.25, 0.1667, 0.25, 0.08333, 0.3333, 0.9167, 0.2917, 1.0, 0.25, 0.9167, 0.3333, 0.3333, 0.3333, 0.4167, 0.25, 0.4167, 0.25, 0.3333, 0.3333, 0.5833, 0.3333, 0.6667, 0.25, 0.6667, 0.25, 0.5833, 0.2917, 0.0, 0.3333, 0.08333, 0.25, 0.08333, 0.25, 0.08333, 0.25, 0.1667, 0.1667, 0.1667, 0.1667, 0.08333, 0.25, 0.9167, 0.2083, 1.0, 0.1667, 0.9167, 0.25, 0.3333, 0.25, 0.4167, 0.1667, 0.4167, 0.1667, 0.3333, 0.25, 0.5833, 0.25, 0.6667, 0.1667, 0.6667, 0.1667, 0.5833, 0.2083, 0.0, 0.25, 0.08333, 0.1667, 0.08333, 0.25, 0.25, 0.25, 0.3333, 0.1667, 0.3333, 0.1667, 0.25, 0.25, 0.5, 0.25, 0.5833, 0.1667, 0.5833, 0.1667, 0.5, 0.25, 0.75, 0.25, 0.8333, 0.1667, 0.8333, 0.1667, 0.75, 0.25, 0.1667, 0.25, 0.25, 0.1667, 0.25, 0.1667, 0.1667, 0.25, 0.4167, 0.25, 0.5, 0.1667, 0.5, 0.1667, 0.4167, 0.25, 0.6667, 0.25, 0.75, 0.1667, 0.75, 0.1667, 0.6667, 0.1667, 0.75, 0.1667, 0.8333, 0.08333, 0.8333, 0.08333, 0.75, 0.1667, 0.1667, 0.1667, 0.25, 0.08333, 0.25, 0.08333, 0.1667, 0.1667, 0.4167, 0.1667, 0.5, 0.08333, 0.5, 0.08333, 0.4167, 0.1667, 0.6667, 0.1667, 0.75, 0.08333, 0.75, 0.08333, 0.6667, 0.1667, 0.08333, 0.1667, 0.1667, 0.08333, 0.1667, 0.08333, 0.08333, 0.1667, 0.9167, 0.125, 1.0, 0.08333, 0.9167, 0.1667, 0.3333, 0.1667, 0.4167, 0.08333, 0.4167, 0.08333, 0.3333, 0.1667, 0.5833, 0.1667, 0.6667, 0.08333, 0.6667, 0.08333, 0.5833, 0.125, 0.0, 0.1667, 0.08333, 0.08333, 0.08333, 0.1667, 0.25, 0.1667, 0.3333, 0.08333, 0.3333, 0.08333, 0.25, 0.1667, 0.5, 0.1667, 0.5833, 0.08333, 0.5833, 0.08333, 0.5, 0.04167, 0.0, 0.08333, 0.08333, 0.0, 0.08333, 0.08333, 0.25, 0.08333, 0.3333, 0.0, 0.3333, 0.0, 0.25, 0.08333, 0.5, 0.08333, 0.5833, 0.0, 0.5833, 0.0, 0.5, 0.08333, 0.75, 0.08333, 0.8333, 0.0, 0.8333, 0.0, 0.75, 0.08333, 0.1667, 0.08333, 0.25, 0.0, 0.25, 0.0, 0.1667, 0.08333, 0.4167, 0.08333, 0.5, 0.0, 0.5, 0.0, 0.4167, 0.08333, 0.6667, 0.08333, 0.75, 0.0, 0.75, 0.0, 0.6667, 0.08333, 0.08333, 0.08333, 0.1667, 0.0, 0.1667, 0.0, 0.08333, 0.08333, 0.9167, 0.04167, 1.0, 0.0, 0.9167, 0.08333, 0.3333, 0.08333, 0.4167, 0.0, 0.4167, 0.0, 0.3333, 0.08333, 0.5833, 0.08333, 0.6667, 0.0, 0.6667, 0.0, 0.5833, 1.0, 0.6667, 1.0, 0.75, 0.9167, 0.75, 0.9167, 0.6667, 1.0, 0.08333, 1.0, 0.1667, 0.9167, 0.1667, 0.9167, 0.08333, 1.0, 0.9167, 0.9583, 1.0, 0.9167, 0.9167, 1.0, 0.3333, 1.0, 0.4167, 0.9167, 0.4167, 0.9167, 0.3333, 1.0, 0.5833, 1.0, 0.6667, 0.9167, 0.6667, 0.9167, 0.5833, 0.9583, 0.0, 1.0, 0.08333, 0.9167, 0.08333, 1.0, 0.25, 1.0, 0.3333, 0.9167, 0.3333, 0.9167, 0.25, 1.0, 0.5, 1.0, 0.5833, 0.9167, 0.5833, 0.9167, 0.5, 1.0, 0.75, 1.0, 0.8333, 0.9167, 0.8333, 0.9167, 0.75, 1.0, 0.1667, 1.0, 0.25, 0.9167, 0.25, 0.9167, 0.1667, 1.0, 0.4167, 1.0, 0.5, 0.9167, 0.5, 0.9167, 0.4167, 0.9167, 0.75, 0.9167, 0.8333, 0.8333, 0.8333, 0.8333, 0.75, 0.9167, 0.1667, 0.9167, 0.25, 0.8333, 0.25, 0.8333, 0.1667, 0.9167, 0.4167, 0.9167, 0.5, 0.8333, 0.5, 0.8333, 0.4167, 0.9167, 0.6667, 0.9167, 0.75, 0.8333, 0.75, 0.8333, 0.6667, 0.9167, 0.08333, 0.9167, 0.1667, 0.8333, 0.1667, 0.8333, 0.08333, 0.9167, 0.9167, 0.875, 1.0, 0.8333, 0.9167, 0.9167, 0.3333, 0.9167, 0.4167, 0.8333, 0.4167, 0.8333, 0.3333, 0.9167, 0.5833, 0.9167, 0.6667, 0.8333, 0.6667, 0.8333, 0.5833, 0.875, 0.0, 0.9167, 0.08333, 0.8333, 0.08333, 0.9167, 0.25, 0.9167, 0.3333, 0.8333, 0.3333, 0.8333, 0.25, 0.9167, 0.5, 0.9167, 0.5833, 0.8333, 0.5833, 0.8333, 0.5, 0.8333, 0.5833, 0.8333, 0.6667, 0.75, 0.6667, 0.75, 0.5833, 0.7917, 0.0, 0.8333, 0.08333, 0.75, 0.08333, 0.8333, 0.25, 0.8333, 0.3333, 0.75, 0.3333, 0.75, 0.25, 0.8333, 0.5, 0.8333, 0.5833, 0.75, 0.5833, 0.75, 0.5, 0.8333, 0.75, 0.8333, 0.8333, 0.75, 0.8333, 0.75, 0.75, 0.8333, 0.1667, 0.8333, 0.25, 0.75, 0.25, 0.75, 0.1667, 0.8333, 0.4167, 0.8333, 0.5, 0.75, 0.5, 0.75, 0.4167, 0.8333, 0.6667, 0.8333, 0.75, 0.75, 0.75, 0.75, 0.6667, 0.8333, 0.08333, 0.8333, 0.1667, 0.75, 0.1667, 0.75, 0.08333, 0.8333, 0.9167, 0.7917, 1.0, 0.75, 0.9167, 0.8333, 0.3333, 0.8333, 0.4167, 0.75, 0.4167, 0.75, 0.3333, 0.8333, 0.8868, 0.75, 0.8868, 0.75, 0.8632, 0.8333, 0.8632, 0.9167, 0.8868, 0.8333, 0.8868, 0.8333, 0.8632, 0.9167, 0.8632, 1.0, 0.8868, 0.9167, 0.8868, 0.9167, 0.8632, 1.0, 0.8632, 0.08333, 0.8868, 0.0, 0.8868, 0.0, 0.8632, 0.08333, 0.8632, 0.1667, 0.8868, 0.08333, 0.8868, 0.08333, 0.8632, 0.1667, 0.8632, 0.25, 0.8868, 0.1667, 0.8868, 0.1667, 0.8632, 0.25, 0.8632, 0.3333, 0.8868, 0.25, 0.8868, 0.25, 0.8632, 0.3333, 0.8632, 0.4167, 0.8868, 0.3333, 0.8868, 0.3333, 0.8632, 0.4167, 0.8632, 0.5, 0.8868, 0.4167, 0.8868, 0.4167, 0.8632, 0.5, 0.8632, 0.5833, 0.8868, 0.5, 0.8868, 0.5, 0.8632, 0.5833, 0.8632, 0.6667, 0.8868, 0.5833, 0.8868, 0.5833, 0.8632, 0.6667, 0.8632, 0.75, 0.8868, 0.6667, 0.8868, 0.6667, 0.8632, 0.75, 0.8632, 0.75, 0.8333, 0.75, 0.8632, 0.6667, 0.8632, 0.6667, 0.8333, 0.6667, 0.8868, 0.6667, 0.9167, 0.5833, 0.9167, 0.5833, 0.8868, 0.6667, 0.8333, 0.6667, 0.8632, 0.5833, 0.8632, 0.5833, 0.8333, 0.75, 0.8868, 0.75, 0.9167, 0.6667, 0.9167, 0.6667, 0.8868, 0.5833, 0.8868, 0.5833, 0.9167, 0.5, 0.9167, 0.5, 0.8868, 0.5833, 0.8333, 0.5833, 0.8632, 0.5, 0.8632, 0.5, 0.8333, 0.5, 0.8868, 0.5, 0.9167, 0.4167, 0.9167, 0.4167, 0.8868, 0.5, 0.8333, 0.5, 0.8632, 0.4167, 0.8632, 0.4167, 0.8333, 0.4167, 0.8868, 0.4167, 0.9167, 0.3333, 0.9167, 0.3333, 0.8868, 0.4167, 0.8333, 0.4167, 0.8632, 0.3333, 0.8632, 0.3333, 0.8333, 0.3333, 0.8868, 0.3333, 0.9167, 0.25, 0.9167, 0.25, 0.8868, 0.3333, 0.8333, 0.3333, 0.8632, 0.25, 0.8632, 0.25, 0.8333, 0.25, 0.8868, 0.25, 0.9167, 0.1667, 0.9167, 0.1667, 0.8868, 0.25, 0.8333, 0.25, 0.8632, 0.1667, 0.8632, 0.1667, 0.8333, 0.1667, 0.8868, 0.1667, 0.9167, 0.08333, 0.9167, 0.08333, 0.8868, 0.1667, 0.8333, 0.1667, 0.8632, 0.08333, 0.8632, 0.08333, 0.8333, 0.08333, 0.8868, 0.08333, 0.9167, 0.0, 0.9167, 0.0, 0.8868, 0.08333, 0.8333, 0.08333, 0.8632, 0.0, 0.8632, 0.0, 0.8333, 1.0, 0.8868, 1.0, 0.9167, 0.9167, 0.9167, 0.9167, 0.8868, 1.0, 0.8333, 1.0, 0.8632, 0.9167, 0.8632, 0.9167, 0.8333, 0.9167, 0.8868, 0.9167, 0.9167, 0.8333, 0.9167, 0.8333, 0.8868, 0.9167, 0.8333, 0.9167, 0.8632, 0.8333, 0.8632, 0.8333, 0.8333, 0.8333, 0.8868, 0.8333, 0.9167, 0.75, 0.9167, 0.75, 0.8868, 0.8333, 0.8333, 0.8333, 0.8632, 0.75, 0.8632, 0.75, 0.8333])
me_sphere.materials.append(mat_material)
me_sphere.materials.append(mat_material_001)
me_sphere.materials.append(mat_material_002)
me_sphere.materials.append(mat_material_003)
me_sphere.update()
me_cube = bpy.data.meshes.new('Cube')
me_cube.from_pydata([(-0.4571, -0.0552, -0.997), (-0.7655, -0.2847, 0.9636), (-0.5119, 0.2008, -1.098), (-0.8649, 0.1873, 0.9702), (0.7168, 0.1458, -1.066), (1.139, 0.1248, 0.99), (0.6699, 0.4912, -1.229), (1.017, 0.5921, 0.9988), (-0.8815, -0.2309, -0.1099), (-0.8582, -0.2351, 0.5437), (-0.9352, 0.1305, 0.5488), (-0.9585, 0.1347, -0.1048), (0.9995, 0.8339, 0.1851), (1.293, 0.7016, -0.653), (1.161, -0.08776, 0.2363), (1.267, 0.1709, -0.5562), (0.3108, 0.5828, -1.178), (0.04467, 0.5262, -1.141), (-0.3243, 0.4462, -1.126), (-0.4532, 0.2724, 1.151), (0.002015, 0.3732, 1.274), (0.5089, 0.4756, 1.124), (-0.1616, -0.2028, -1.028), (0.1952, -0.1312, -1.066), (0.4774, -0.06672, -1.07), (0.6083, 0.003645, 1.118), (0.1014, -0.09881, 1.267), (-0.3538, -0.1995, 1.145), (0.9179, -0.1602, -0.3526), (0.2893, -0.2867, -0.2249), (-0.2383, -0.3986, -0.1721), (0.7056, -0.2077, 0.4034), (0.2188, -0.3109, 0.4521), (-0.268, -0.4142, 0.5008), (-0.5303, 0.5163, -0.1496), (-0.04352, 0.6195, -0.1983), (0.4433, 0.7228, -0.247), (-0.4649, 0.5209, 0.5138), (0.02186, 0.6241, 0.4651), (0.5087, 0.7273, 0.4164), (-0.447, 0.1421, 1.372), (-0.8116, 0.05808, 1.218), (-0.7677, -0.1499, 1.215), (-0.4032, -0.0659, 1.369), (1.058, 0.4434, 1.175), (0.5729, 0.3576, 1.305), (0.6167, 0.1495, 1.302), (1.102, 0.2354, 1.172), (0.4941, 0.3401, 1.337), (0.07158, 0.2497, 1.422), (0.1154, 0.0417, 1.419), (0.5379, 0.1321, 1.334), (0.03083, 0.295, 1.445), (-0.3735, 0.213, 1.366), (-0.3297, 0.004985, 1.363), (0.07464, 0.08705, 1.443), (-0.6834, 0.009059, 2.329), (-0.5313, 0.04412, 2.394), (-0.513, -0.04267, 2.393), (-0.6651, -0.07773, 2.328), (0.9641, 0.3311, 3.382), (1.12, 0.3587, 3.34), (1.134, 0.292, 3.339), (0.9781, 0.2645, 3.381), (0.4715, 0.2351, 3.594), (0.6266, 0.2683, 3.563), (0.6427, 0.1919, 3.562), (0.4876, 0.1587, 3.593), (-0.1121, 0.1739, 3.266), (0.01401, 0.1996, 3.267), (0.03073, 0.1202, 3.266), (-0.09536, 0.09445, 3.265), (1.112, 0.2543, 1.894), (1.123, 0.2731, 2.616), (0.8577, 0.2262, 2.688), (0.7372, 0.1879, 1.995), (0.7033, 0.3487, 1.997), (0.8337, 0.3399, 2.689), (1.099, 0.3869, 2.618), (1.078, 0.4152, 1.896), (0.2395, 0.0807, 2.144), (0.3635, 0.1197, 2.868), (0.3382, 0.24, 2.87), (0.2049, 0.2448, 2.146), (0.5728, 0.152, 2.077), (0.6078, 0.172, 2.819), (0.5825, 0.2922, 2.821), (0.5383, 0.3162, 2.079), (-0.2516, 0.03481, 1.997), (-0.1735, 0.06463, 2.631), (-0.1992, 0.1869, 2.632), (-0.2864, 0.1999, 1.999), (0.06001, 0.09811, 2.05), (0.04537, 0.1092, 2.658), (0.01961, 0.2314, 2.66), (0.02522, 0.2632, 2.053), (-0.7688, 0.04174, 1.588), (-0.7261, 0.0254, 1.959), (-0.5032, 0.07678, 2.053), (-0.4751, 0.1094, 1.713), (-0.4764, -0.05041, 2.051), (-0.4398, -0.05815, 1.71), (-0.7335, -0.1259, 1.586), (-0.6993, -0.1018, 1.957), (1.135, 0.689, 0.2942), (1.552, 0.7843, -0.2444), (1.229, 0.07077, 0.3174), (1.571, 0.1644, -0.2216), (1.947, 0.5607, 1.478), (1.973, 0.569, 1.282), (1.989, 0.286, 1.489), (1.982, 0.2936, 1.293), (1.513, 0.1554, 1.11), (1.446, 0.6019, 1.093), (1.726, 0.2177, 0.5856), (1.712, 0.6653, 0.5692), (1.651, 0.1997, 1.287), (1.825, 0.249, 0.9815), (1.814, 0.6105, 0.9682), (1.596, 0.5603, 1.273), (1.269, 0.6416, 0.6451), (1.35, 0.1093, 0.665), (1.596, 0.1796, 0.2042), (1.595, 0.716, 0.2282)], [], [(9, 1, 3, 10), (39, 21, 7, 12), (12, 7, 5, 14), (33, 27, 1, 9), (16, 6, 4, 24), (81, 85, 66, 67), (22, 30, 8, 0), (30, 33, 9, 8), (6, 13, 15, 4), (15, 13, 105, 107), (16, 36, 13, 6), (36, 39, 12, 13), (0, 8, 11, 2), (8, 9, 10, 11), (11, 10, 37, 34), (34, 37, 38, 35), (35, 38, 39, 36), (2, 11, 34, 18), (18, 34, 35, 17), (17, 35, 36, 16), (15, 14, 31, 28), (28, 31, 32, 29), (29, 32, 33, 30), (4, 15, 28, 24), (24, 28, 29, 23), (23, 29, 30, 22), (90, 89, 71, 68), (74, 73, 62, 63), (82, 81, 67, 64), (2, 18, 22, 0), (18, 17, 23, 22), (17, 16, 24, 23), (14, 5, 25, 31), (31, 25, 26, 32), (32, 26, 27, 33), (10, 3, 19, 37), (37, 19, 20, 38), (38, 20, 21, 39), (19, 3, 41, 40), (3, 1, 42, 41), (1, 27, 43, 42), (27, 19, 40, 43), (7, 21, 45, 44), (21, 25, 46, 45), (25, 5, 47, 46), (5, 7, 44, 47), (21, 20, 49, 48), (20, 26, 50, 49), (26, 25, 51, 50), (25, 21, 48, 51), (20, 19, 53, 52), (19, 27, 54, 53), (27, 26, 55, 54), (26, 20, 52, 55), (57, 56, 59, 58), (61, 60, 63, 62), (65, 64, 67, 66), (69, 68, 71, 70), (89, 93, 70, 71), (98, 97, 56, 57), (78, 77, 60, 61), (100, 98, 57, 58), (86, 82, 64, 65), (73, 78, 61, 62), (94, 90, 68, 69), (97, 103, 59, 56), (85, 86, 65, 66), (77, 74, 63, 60), (93, 94, 69, 70), (103, 100, 58, 59), (45, 46, 75, 76), (76, 75, 74, 77), (47, 44, 79, 72), (72, 79, 78, 73), (44, 45, 76, 79), (79, 76, 77, 78), (46, 47, 72, 75), (75, 72, 73, 74), (51, 48, 87, 84), (84, 87, 86, 85), (48, 49, 83, 87), (87, 83, 82, 86), (49, 50, 80, 83), (83, 80, 81, 82), (50, 51, 84, 80), (80, 84, 85, 81), (55, 52, 95, 92), (92, 95, 94, 93), (52, 53, 91, 95), (95, 91, 90, 94), (54, 55, 92, 88), (88, 92, 93, 89), (53, 54, 88, 91), (91, 88, 89, 90), (42, 43, 101, 102), (102, 101, 100, 103), (41, 42, 102, 96), (96, 102, 103, 97), (43, 40, 99, 101), (101, 99, 98, 100), (40, 41, 96, 99), (99, 96, 97, 98), (119, 116, 110, 108), (12, 14, 106, 104), (14, 15, 107, 106), (13, 12, 104, 105), (109, 108, 110, 111), (116, 117, 111, 110), (117, 118, 109, 111), (118, 119, 108, 109), (123, 120, 113, 115), (122, 123, 115, 114), (121, 122, 114, 112), (120, 121, 112, 113), (115, 113, 119, 118), (114, 115, 118, 117), (112, 114, 117, 116), (113, 112, 116, 119), (104, 106, 121, 120), (106, 107, 122, 121), (107, 105, 123, 122), (105, 104, 120, 123)])
_uv = me_cube.uv_layers.new(name='UVMap')
_uv.uv.foreach_set('vector', [0.5417, 0.0, 0.625, 0.0, 0.625, 0.25, 0.5417, 0.25, 0.5417, 0.4375, 0.625, 0.4375, 0.625, 0.5, 0.5417, 0.5, 0.5417, 0.5, 0.625, 0.5, 0.625, 0.75, 0.5417, 0.75, 0.5417, 0.9375, 0.625, 0.9375, 0.625, 1.0, 0.5417, 1.0, 0.3125, 0.5, 0.375, 0.5, 0.375, 0.75, 0.3125, 0.75, 0.7437, 0.7218, 0.6938, 0.7218, 0.6938, 0.7218, 0.7437, 0.7218, 0.375, 0.9375, 0.4583, 0.9375, 0.4583, 1.0, 0.375, 1.0, 0.4583, 0.9375, 0.5417, 0.9375, 0.5417, 1.0, 0.4583, 1.0, 0.375, 0.5, 0.4583, 0.5, 0.4583, 0.75, 0.375, 0.75, 0.4583, 0.75, 0.4583, 0.5, 0.4583, 0.5, 0.4583, 0.75, 0.375, 0.4375, 0.4583, 0.4375, 0.4583, 0.5, 0.375, 0.5, 0.4583, 0.4375, 0.5417, 0.4375, 0.5417, 0.5, 0.4583, 0.5, 0.375, 0.0, 0.4583, 0.0, 0.4583, 0.25, 0.375, 0.25, 0.4583, 0.0, 0.5417, 0.0, 0.5417, 0.25, 0.4583, 0.25, 0.4583, 0.25, 0.5417, 0.25, 0.5417, 0.3125, 0.4583, 0.3125, 0.4583, 0.3125, 0.5417, 0.3125, 0.5417, 0.375, 0.4583, 0.375, 0.4583, 0.375, 0.5417, 0.375, 0.5417, 0.4375, 0.4583, 0.4375, 0.375, 0.25, 0.4583, 0.25, 0.4583, 0.3125, 0.375, 0.3125, 0.375, 0.3125, 0.4583, 0.3125, 0.4583, 0.375, 0.375, 0.375, 0.375, 0.375, 0.4583, 0.375, 0.4583, 0.4375, 0.375, 0.4375, 0.4583, 0.75, 0.5417, 0.75, 0.5417, 0.8125, 0.4583, 0.8125, 0.4583, 0.8125, 0.5417, 0.8125, 0.5417, 0.875, 0.4583, 0.875, 0.4583, 0.875, 0.5417, 0.875, 0.5417, 0.9375, 0.4583, 0.9375, 0.375, 0.75, 0.4583, 0.75, 0.4583, 0.8125, 0.375, 0.8125, 0.375, 0.8125, 0.4583, 0.8125, 0.4583, 0.875, 0.375, 0.875, 0.375, 0.875, 0.4583, 0.875, 0.4583, 0.9375, 0.375, 0.9375, 0.8054, 0.5282, 0.8054, 0.7218, 0.8054, 0.7218, 0.8054, 0.5282, 0.6811, 0.7218, 0.6314, 0.7218, 0.6314, 0.7218, 0.6811, 0.7218, 0.7437, 0.5282, 0.7437, 0.7218, 0.7437, 0.7218, 0.7437, 0.5282, 0.125, 0.5, 0.1875, 0.5, 0.1875, 0.75, 0.125, 0.75, 0.1875, 0.5, 0.25, 0.5, 0.25, 0.75, 0.1875, 0.75, 0.25, 0.5, 0.3125, 0.5, 0.3125, 0.75, 0.25, 0.75, 0.5417, 0.75, 0.625, 0.75, 0.625, 0.8125, 0.5417, 0.8125, 0.5417, 0.8125, 0.625, 0.8125, 0.625, 0.875, 0.5417, 0.875, 0.5417, 0.875, 0.625, 0.875, 0.625, 0.9375, 0.5417, 0.9375, 0.5417, 0.25, 0.625, 0.25, 0.625, 0.3125, 0.5417, 0.3125, 0.5417, 0.3125, 0.625, 0.3125, 0.625, 0.375, 0.5417, 0.375, 0.5417, 0.375, 0.625, 0.375, 0.625, 0.4375, 0.5417, 0.4375, 0.8125, 0.5, 0.875, 0.5, 0.8676, 0.5282, 0.8199, 0.5282, 0.875, 0.5, 0.875, 0.75, 0.8676, 0.7218, 0.8676, 0.5282, 0.875, 0.75, 0.8125, 0.75, 0.8199, 0.7218, 0.8676, 0.7218, 0.8125, 0.75, 0.8125, 0.5, 0.8199, 0.5282, 0.8199, 0.7218, 0.625, 0.5, 0.6875, 0.5, 0.6811, 0.5282, 0.6314, 0.5282, 0.6875, 0.5, 0.6875, 0.75, 0.6811, 0.7218, 0.6811, 0.5282, 0.6875, 0.75, 0.625, 0.75, 0.6314, 0.7218, 0.6811, 0.7218, 0.625, 0.75, 0.625, 0.5, 0.6314, 0.5282, 0.6314, 0.7218, 0.6875, 0.5, 0.75, 0.5, 0.7437, 0.5282, 0.6938, 0.5282, 0.75, 0.5, 0.75, 0.75, 0.7437, 0.7218, 0.7437, 0.5282, 0.75, 0.75, 0.6875, 0.75, 0.6938, 0.7218, 0.7437, 0.7218, 0.6875, 0.75, 0.6875, 0.5, 0.6938, 0.5282, 0.6938, 0.7218, 0.75, 0.5, 0.8125, 0.5, 0.8054, 0.5282, 0.7571, 0.5282, 0.8125, 0.5, 0.8125, 0.75, 0.8054, 0.7218, 0.8054, 0.5282, 0.8125, 0.75, 0.75, 0.75, 0.7571, 0.7218, 0.8054, 0.7218, 0.75, 0.75, 0.75, 0.5, 0.7571, 0.5282, 0.7571, 0.7218, 0.8199, 0.5282, 0.8676, 0.5282, 0.8676, 0.7218, 0.8199, 0.7218, 0.6314, 0.5282, 0.6811, 0.5282, 0.6811, 0.7218, 0.6314, 0.7218, 0.6938, 0.5282, 0.7437, 0.5282, 0.7437, 0.7218, 0.6938, 0.7218, 0.7571, 0.5282, 0.8054, 0.5282, 0.8054, 0.7218, 0.7571, 0.7218, 0.8054, 0.7218, 0.7571, 0.7218, 0.7571, 0.7218, 0.8054, 0.7218, 0.8199, 0.5282, 0.8676, 0.5282, 0.8676, 0.5282, 0.8199, 0.5282, 0.6314, 0.5282, 0.6811, 0.5282, 0.6811, 0.5282, 0.6314, 0.5282, 0.8199, 0.7218, 0.8199, 0.5282, 0.8199, 0.5282, 0.8199, 0.7218, 0.6938, 0.5282, 0.7437, 0.5282, 0.7437, 0.5282, 0.6938, 0.5282, 0.6314, 0.7218, 0.6314, 0.5282, 0.6314, 0.5282, 0.6314, 0.7218, 0.7571, 0.5282, 0.8054, 0.5282, 0.8054, 0.5282, 0.7571, 0.5282, 0.8676, 0.5282, 0.8676, 0.7218, 0.8676, 0.7218, 0.8676, 0.5282, 0.6938, 0.7218, 0.6938, 0.5282, 0.6938, 0.5282, 0.6938, 0.7218, 0.6811, 0.5282, 0.6811, 0.7218, 0.6811, 0.7218, 0.6811, 0.5282, 0.7571, 0.7218, 0.7571, 0.5282, 0.7571, 0.5282, 0.7571, 0.7218, 0.8676, 0.7218, 0.8199, 0.7218, 0.8199, 0.7218, 0.8676, 0.7218, 0.6811, 0.5282, 0.6811, 0.7218, 0.6811, 0.7218, 0.6811, 0.5282, 0.6811, 0.5282, 0.6811, 0.7218, 0.6811, 0.7218, 0.6811, 0.5282, 0.6314, 0.7218, 0.6314, 0.5282, 0.6314, 0.5282, 0.6314, 0.7218, 0.6314, 0.7218, 0.6314, 0.5282, 0.6314, 0.5282, 0.6314, 0.7218, 0.6314, 0.5282, 0.6811, 0.5282, 0.6811, 0.5282, 0.6314, 0.5282, 0.6314, 0.5282, 0.6811, 0.5282, 0.6811, 0.5282, 0.6314, 0.5282, 0.6811, 0.7218, 0.6314, 0.7218, 0.6314, 0.7218, 0.6811, 0.7218, 0.6811, 0.7218, 0.6314, 0.7218, 0.6314, 0.7218, 0.6811, 0.7218, 0.6938, 0.7218, 0.6938, 0.5282, 0.6938, 0.5282, 0.6938, 0.7218, 0.6938, 0.7218, 0.6938, 0.5282, 0.6938, 0.5282, 0.6938, 0.7218, 0.6938, 0.5282, 0.7437, 0.5282, 0.7437, 0.5282, 0.6938, 0.5282, 0.6938, 0.5282, 0.7437, 0.5282, 0.7437, 0.5282, 0.6938, 0.5282, 0.7437, 0.5282, 0.7437, 0.7218, 0.7437, 0.7218, 0.7437, 0.5282, 0.7437, 0.5282, 0.7437, 0.7218, 0.7437, 0.7218, 0.7437, 0.5282, 0.7437, 0.7218, 0.6938, 0.7218, 0.6938, 0.7218, 0.7437, 0.7218, 0.7437, 0.7218, 0.6938, 0.7218, 0.6938, 0.7218, 0.7437, 0.7218, 0.7571, 0.7218, 0.7571, 0.5282, 0.7571, 0.5282, 0.7571, 0.7218, 0.7571, 0.7218, 0.7571, 0.5282, 0.7571, 0.5282, 0.7571, 0.7218, 0.7571, 0.5282, 0.8054, 0.5282, 0.8054, 0.5282, 0.7571, 0.5282, 0.7571, 0.5282, 0.8054, 0.5282, 0.8054, 0.5282, 0.7571, 0.5282, 0.8054, 0.7218, 0.7571, 0.7218, 0.7571, 0.7218, 0.8054, 0.7218, 0.8054, 0.7218, 0.7571, 0.7218, 0.7571, 0.7218, 0.8054, 0.7218, 0.8054, 0.5282, 0.8054, 0.7218, 0.8054, 0.7218, 0.8054, 0.5282, 0.8054, 0.5282, 0.8054, 0.7218, 0.8054, 0.7218, 0.8054, 0.5282, 0.8676, 0.7218, 0.8199, 0.7218, 0.8199, 0.7218, 0.8676, 0.7218, 0.8676, 0.7218, 0.8199, 0.7218, 0.8199, 0.7218, 0.8676, 0.7218, 0.8676, 0.5282, 0.8676, 0.7218, 0.8676, 0.7218, 0.8676, 0.5282, 0.8676, 0.5282, 0.8676, 0.7218, 0.8676, 0.7218, 0.8676, 0.5282, 0.8199, 0.7218, 0.8199, 0.5282, 0.8199, 0.5282, 0.8199, 0.7218, 0.8199, 0.7218, 0.8199, 0.5282, 0.8199, 0.5282, 0.8199, 0.7218, 0.8199, 0.5282, 0.8676, 0.5282, 0.8676, 0.5282, 0.8199, 0.5282, 0.8199, 0.5282, 0.8676, 0.5282, 0.8676, 0.5282, 0.8199, 0.5282, 0.5417, 0.5, 0.5417, 0.75, 0.5417, 0.75, 0.5417, 0.5, 0.5417, 0.5, 0.5417, 0.75, 0.5417, 0.75, 0.5417, 0.5, 0.5417, 0.75, 0.4583, 0.75, 0.4583, 0.75, 0.5417, 0.75, 0.4583, 0.5, 0.5417, 0.5, 0.5417, 0.5, 0.4583, 0.5, 0.4583, 0.5, 0.5417, 0.5, 0.5417, 0.75, 0.4583, 0.75, 0.5417, 0.75, 0.4583, 0.75, 0.4583, 0.75, 0.5417, 0.75, 0.4583, 0.75, 0.4583, 0.5, 0.4583, 0.5, 0.4583, 0.75, 0.4583, 0.5, 0.5417, 0.5, 0.5417, 0.5, 0.4583, 0.5, 0.4583, 0.5, 0.5417, 0.5, 0.5417, 0.5, 0.4583, 0.5, 0.4583, 0.75, 0.4583, 0.5, 0.4583, 0.5, 0.4583, 0.75, 0.5417, 0.75, 0.4583, 0.75, 0.4583, 0.75, 0.5417, 0.75, 0.5417, 0.5, 0.5417, 0.75, 0.5417, 0.75, 0.5417, 0.5, 0.4583, 0.5, 0.5417, 0.5, 0.5417, 0.5, 0.4583, 0.5, 0.4583, 0.75, 0.4583, 0.5, 0.4583, 0.5, 0.4583, 0.75, 0.5417, 0.75, 0.4583, 0.75, 0.4583, 0.75, 0.5417, 0.75, 0.5417, 0.5, 0.5417, 0.75, 0.5417, 0.75, 0.5417, 0.5, 0.5417, 0.5, 0.5417, 0.75, 0.5417, 0.75, 0.5417, 0.5, 0.5417, 0.75, 0.4583, 0.75, 0.4583, 0.75, 0.5417, 0.75, 0.4583, 0.75, 0.4583, 0.5, 0.4583, 0.5, 0.4583, 0.75, 0.4583, 0.5, 0.5417, 0.5, 0.5417, 0.5, 0.4583, 0.5])
me_cube.update()
me_plane = bpy.data.meshes.new('Plane')
me_plane.from_pydata([(0.01553, -0.09511, 1.985), (0.01352, -0.09425, 1.981), (0.01699, -0.09407, 1.984), (0.01437, -0.0935, 1.981), (0.01778, -0.09572, 1.988), (0.01931, -0.0949, 1.986), (0.01953, -0.0958, 1.99), (0.02137, -0.09492, 1.989), (0.0225, -0.09535, 1.993), (0.02448, -0.09444, 1.991), (0.02528, -0.09489, 1.995), (0.02764, -0.0934, 1.994), (0.02936, -0.09268, 1.999), (0.03132, -0.09126, 1.997), (0.03375, -0.09004, 2.001), (0.03574, -0.08783, 1.998), (0.03989, -0.08566, 2.003), (0.04015, -0.08383, 1.998), (0.04535, -0.08353, 2.004), (0.04379, -0.08203, 1.999), (0.05295, -0.08146, 2.007), (0.04986, -0.08089, 1.999), (0.01261, -0.09425, 1.976), (0.01357, -0.0935, 1.976)], [], [(0, 1, 3, 2), (0, 2, 5, 4), (4, 5, 7, 6), (6, 7, 9, 8), (8, 9, 11, 10), (10, 11, 13, 12), (12, 13, 15, 14), (14, 15, 17, 16), (16, 17, 19, 18), (18, 19, 21, 20), (3, 1, 22, 23)])
_uv = me_plane.uv_layers.new(name='UVMap')
_uv.uv.foreach_set('vector', [0.0, 0.0, 1.0, 0.0, 1.0, 1.0, 0.0, 1.0, 0.0, 0.0, 0.0, 1.0, 0.0, 1.0, 0.0, 0.0, 0.0, 0.0, 0.0, 1.0, 0.0, 1.0, 0.0, 0.0, 0.0, 0.0, 0.0, 1.0, 0.0, 1.0, 0.0, 0.0, 0.0, 0.0, 0.0, 1.0, 0.0, 1.0, 0.0, 0.0, 0.0, 0.0, 0.0, 1.0, 0.0, 1.0, 0.0, 0.0, 0.0, 0.0, 0.0, 1.0, 0.0, 1.0, 0.0, 0.0, 0.0, 0.0, 0.0, 1.0, 0.0, 1.0, 0.0, 0.0, 0.0, 0.0, 0.0, 1.0, 0.0, 1.0, 0.0, 0.0, 0.0, 0.0, 0.0, 1.0, 0.0, 1.0, 0.0, 0.0, 1.0, 1.0, 1.0, 0.0, 1.0, 0.0, 1.0, 1.0])
me_plane.update()

# ---- objects
ob_light = bpy.data.objects.new('Light', light_light)
ob_camera = bpy.data.objects.new('Camera', cam_camera)
ob_object = bpy.data.objects.new('Object', None)
ob_object_001 = bpy.data.objects.new('Object.001', None)
ob_empty = bpy.data.objects.new('Empty', None)
ob_cylinder = bpy.data.objects.new('Cylinder', me_cylinder)
ob_cube = bpy.data.objects.new('Cube', me_cube_001)
ob_sphere = bpy.data.objects.new('Sphere', me_sphere)
ob_cube_001 = bpy.data.objects.new('Cube.001', me_cube)
ob_plane = bpy.data.objects.new('Plane', me_plane)

# ---- transforms, parenting, visibility, modifiers, constraints
ob_light.location = (4.076, 1.005, 5.904)
ob_light.rotation_euler = (0.6503, 0.05522, 1.866)
ob_light.lock_rotations_4d = False
ob_light.empty_display_type = 'ARROWS'
ob_light.color = (0.0, 0.0, 0.0, 0.0)
ob_light.lineart.crease_threshold = 0.0
ob_camera.location = (7.359, -6.926, 4.958)
ob_camera.rotation_euler = (1.109, 0.0, 0.8149)
ob_camera.lock_rotations_4d = False
ob_camera.empty_display_type = 'ARROWS'
ob_camera.color = (0.0, 0.0, 0.0, 0.0)
ob_camera.display_type = 'WIRE'
ob_camera.lineart.crease_threshold = 0.0
ob_object.location = (0.6203, 0.4281, 1.098)
ob_object.rotation_euler = (1.571, -0.0, -0.0)
ob_object.scale = (0.4245, 0.4245, 0.4245)
ob_object.empty_display_type = 'IMAGE'
ob_object.empty_display_size = 5.066
ob_object.empty_image_offset = (-0.5, -0.5181)
ob_object.use_empty_image_alpha = True
ob_object.empty_image_side = 'FRONT'
ob_object.color = (1.0, 1.0, 1.0, 0.141)
ob_object_001.location = (-1.181, -0.7168, 1.122)
ob_object_001.rotation_euler = (1.657, -3.725e-09, 1.571)
ob_object_001.scale = (0.4245, 0.4245, 0.4245)
ob_object_001.empty_display_type = 'IMAGE'
ob_object_001.empty_display_size = 5.066
ob_object_001.empty_image_offset = (-0.5, -0.5181)
ob_object_001.use_empty_image_alpha = True
ob_object_001.empty_image_side = 'FRONT'
ob_object_001.color = (1.0, 1.0, 1.0, 0.141)
ob_empty.location = (0.0006972, 0.007591, 0.1007)
ob_empty.rotation_euler = (1.571, -3.154, 0.0008226)
ob_empty.scale = (-0.04997, -0.04997, -0.04997)
ob_empty.empty_display_type = 'IMAGE'
ob_empty.empty_display_size = 5.0
ob_empty.use_empty_image_alpha = True
ob_empty.color = (1.0, 1.0, 1.0, 0.08889)
ob_cylinder.location = (-0.004181, 2.84e-09, -0.02114)
ob_cylinder.scale = (-0.1586, -0.1586, 0.3277)
ob_cylinder.use_mesh_mirror_x = True
_m = ob_cylinder.modifiers.new('Mirror', 'MIRROR')
ob_cube.location = (-0.004626, -0.000756, -0.01051)
ob_cube.scale = (1.01, 1.01, 1.01)
ob_cube.use_mesh_mirror_x = True
_m = ob_cube.modifiers.new('Mirror', 'MIRROR')
_m.use_clip = True
_m = ob_cube.modifiers.new('Subdivision', 'SUBSURF')
ob_sphere.location = (-0.003481, 2.598e-10, -0.001934)
_m = ob_sphere.modifiers.new('Mirror', 'MIRROR')
ob_cube_001.location = (0.2726, 0.03471, 1.208)
ob_cube_001.rotation_euler = (0.01178, 0.2646, 3.136)
ob_cube_001.scale = (-0.0385, -0.0385, -0.0385)
ob_plane.location = (0.0004823, -2.967e-05, -2.988e-11)
_m = ob_plane.modifiers.new('Mirror', 'MIRROR')
_m = ob_plane.modifiers.new('Solidify', 'SOLIDIFY')

# ---- collection membership
col_collection.objects.link(ob_light)
col_collection.objects.link(ob_camera)
col_ref.objects.link(ob_object)
col_ref.objects.link(ob_object_001)
col_ref.objects.link(ob_empty)
col_body.objects.link(ob_cylinder)
col_body.objects.link(ob_cube)
col_body.objects.link(ob_sphere)
col_body.objects.link(ob_cube_001)
col_body.objects.link(ob_plane)
def _layer_coll(name, lc=None):
    lc = lc or bpy.context.view_layer.layer_collection
    for c in lc.children:
        if c.name == name: return c
        r = _layer_coll(name, c)
        if r: return r
_layer_coll('REF').exclude = True

# ---- scene / render settings (as saved in the file)
scene.camera = ob_camera
scene.frame_start = 1; scene.frame_end = 250; scene.frame_set(19)
scene.render.engine = 'BLENDER_EEVEE_NEXT'
bpy.context.view_layer.update()
